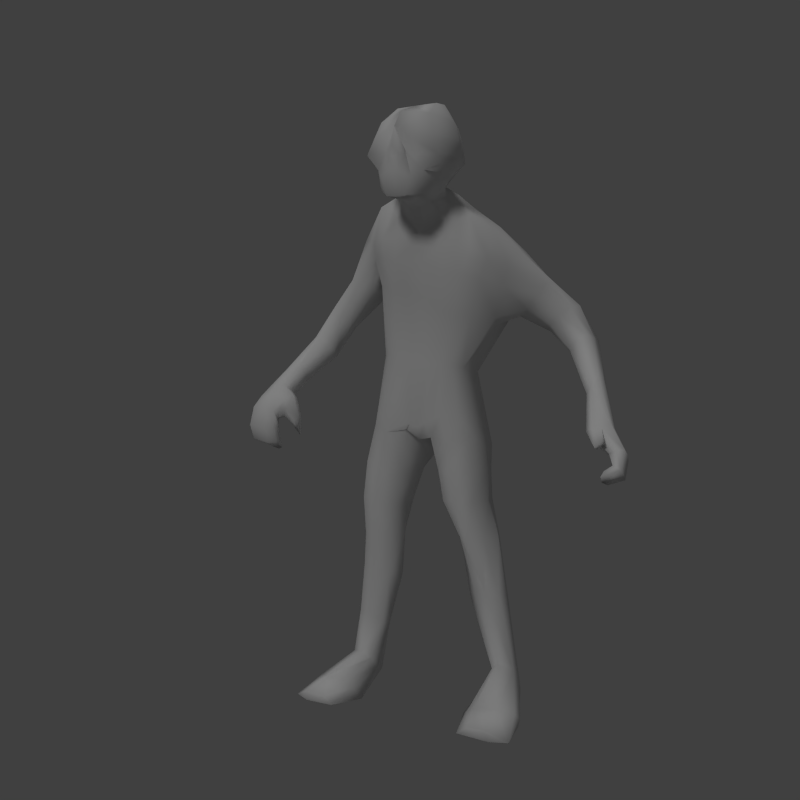 # Source: npc_humanoidmutant.blend  (saved by Blender 2.76.0; exported with 4.5.12 LTS)
import bpy
from mathutils import Matrix  # noqa: F401  (used for matrix-valued properties, if any)

bpy.ops.wm.read_factory_settings(use_empty=True)
scene = bpy.context.scene
scene.name = 'Scene'

# ---- collections
col_collection_1 = bpy.data.collections.new('Collection 1'); scene.collection.children.link(col_collection_1)

# ---- materials (node trees are filled in below, after node groups)
mat_material = bpy.data.materials.new('Material')
mat_material.alpha_threshold = 0.0
mat_material.use_transparent_shadow = False
mat_material.roughness = 0.5
mat_material.specular_intensity = 0.0
mat_material.line_color = (0.0, 0.0, 0.0, 1.0)
mat_material_001 = bpy.data.materials.new('Material.001')
mat_material_001.alpha_threshold = 0.0
mat_material_001.use_transparent_shadow = False
mat_material_001.roughness = 0.5

# ---- material node trees

# ---- world
world_world = bpy.data.worlds.new('World'); scene.world = world_world
world_world.color = (0.05088, 0.05088, 0.05088)
world_world.use_sun_shadow = False
world_world.sun_shadow_jitter_overblur = 0.0
world_world.cycles.sampling_method = 'MANUAL'
world_world.cycles.sample_map_resolution = 256

# ---- cameras
cam_camera = bpy.data.cameras.new('Camera')
cam_camera.clip_end = 100.0
cam_camera.lens = 35.0
cam_camera.sensor_width = 32.0
cam_camera.sensor_height = 18.0
cam_camera.display_size = 2.0
cam_camera.dof.focus_distance = 0.0
cam_camera.dof.aperture_fstop = 128.0
cam_camera.dof.aperture_blades = 6

# ---- lights
light_sun_001 = bpy.data.lights.new('Sun.001', 'SUN')
light_sun_001.transmission_factor = 0.0
light_sun_001.angle = 0.1993
light_sun_001.energy = 0.25
light_sun_001.shadow_buffer_clip_start = 0.5
light_sun_001.shadow_soft_size = 0.1
light_sun_001.shadow_cascade_max_distance = 1000.0
light_sun_001.cycles.use_multiple_importance_sampling = False
light_sun = bpy.data.lights.new('Sun', 'SUN')
light_sun.transmission_factor = 0.0
light_sun.angle = 0.1993
light_sun.energy = 0.5
light_sun.shadow_buffer_clip_start = 0.5
light_sun.shadow_soft_size = 0.1
light_sun.shadow_cascade_max_distance = 1000.0
light_sun.cycles.use_multiple_importance_sampling = False

# ---- meshes
me_cube = bpy.data.meshes.new('Cube')
me_cube.from_pydata([(0.01178, 0.009855, -0.004384), (0.01148, -0.008424, -0.002735), (-0.01117, -0.00882, 0.0002732), (-0.01177, 0.009954, -0.002668), (0.01649, 0.0105, 0.01134), (0.01533, -0.00989, 0.01097), (-0.01085, -0.01071, 0.01557), (-0.01146, 0.01195, 0.01626), (0.0213, 0.007839, 0.02122), (0.02103, -0.01208, 0.01835), (-0.01274, -0.01176, 0.0212), (-0.01275, 0.00748, 0.02444), (0.01414, 0.006482, -0.005948), (0.0137, -0.006481, -0.004458), (-0.01608, -0.005541, -0.003251), (-0.0158, 0.006555, -0.005158), (0.01888, 0.007888, 0.01127), (0.02003, -0.004383, 0.01083), (-0.01376, -0.006138, 0.01876), (-0.01453, 0.00814, 0.01915), (0.02459, 0.005475, 0.01998), (0.02395, -0.00621, 0.01808), (-0.0167, -0.006469, 0.02235), (-0.01688, 0.004918, 0.0241), (0.02671, 0.01085, 0.01273), (0.02646, 0.001971, 0.01201), (0.03149, 0.009336, 0.01552), (0.03178, 0.001387, 0.01539), (0.03743, 0.01371, 0.00621), (0.03677, 0.005253, 0.006768), (0.04179, 0.01418, 0.008041), (0.04124, 0.005569, 0.008682), (0.04594, -0.004087, 0.0009852), (0.04659, -0.01088, 0.0009814), (0.04906, -0.00374, 0.002336), (0.04854, -0.008053, 0.002978), (0.05451, -0.02625, -0.004965), (0.05456, -0.03071, -0.003783), (0.05776, -0.02429, -0.00363), (0.05744, -0.02756, -0.002208), (0.06035, -0.03063, -0.006425), (0.05886, -0.03365, -0.005297), (0.06209, -0.03029, -0.006053), (0.06206, -0.03304, -0.004854), (0.06107, -0.03309, -0.00761), (0.06022, -0.03564, -0.006414), (0.06239, -0.03378, -0.00797), (0.06222, -0.03645, -0.006827), (0.05885, -0.03416, -0.008097), (0.05866, -0.03663, -0.00698), (0.05899, -0.0351, -0.008534), (0.05825, -0.0377, -0.007572), (-0.01817, -0.004077, 0.01513), (-0.01836, 0.005409, 0.01536), (-0.02448, -0.004522, 0.01724), (-0.02402, 0.003915, 0.01798), (-0.02575, -0.003778, 0.01084), (-0.02709, 0.00359, 0.01133), (-0.03078, -0.004453, 0.01347), (-0.03285, 0.003006, 0.01189), (-0.03006, -0.004186, 0.006405), (-0.0349, 0.00185, 0.008217), (-0.03362, -0.007674, 0.009167), (-0.03876, -0.001973, 0.008954), (-0.03474, -0.01213, 0.002838), (-0.03966, -0.01073, 0.002613), (-0.03585, -0.01486, 0.004774), (-0.04147, -0.01372, 0.004296), (0.001552, 0.009812, -0.004944), (-0.002107, 0.009945, -0.004118), (0.002425, -0.01046, -0.002897), (-0.002471, -0.01045, -0.003047), (0.00791, 0.01342, 0.01263), (-0.002629, 0.01337, 0.01554), (0.007585, -0.01206, 0.01192), (-0.003066, -0.01269, 0.01502), (0.01228, 0.007263, 0.02322), (-0.004371, 0.005396, 0.02656), (0.01076, -0.01497, 0.02033), (-0.003645, -0.01579, 0.02175), (0.001178, 0.006618, -0.006913), (-0.002561, 0.00667, -0.006948), (0.002789, -0.008175, -0.004941), (-0.004842, -0.008088, -0.003903), (-0.005532, -0.003241, 0.02854), (0.01337, -0.003334, 0.02565), (-0.002371, -0.01497, 0.0247), (0.01006, -0.01444, 0.02344), (-0.001935, -0.00663, 0.02856), (0.01052, -0.006677, 0.02722), (-0.0002463, -0.01928, 0.02634), (0.008272, -0.01886, 0.02555), (0.0006152, -0.01308, 0.03748), (0.01074, -0.01275, 0.0372), (1.301e-05, -0.02102, 0.03747), (0.01146, -0.02141, 0.0372), (-0.00391, -0.009462, 0.03436), (0.000412, -0.008929, 0.02906), (-0.002454, -0.02517, 0.02672), (-0.003803, -0.02609, 0.03335), (0.01301, -0.02646, 0.03267), (0.009657, -0.02516, 0.02561), (0.007794, -0.009151, 0.0282), (0.01332, -0.01003, 0.03313), (-0.002365, -0.02516, 0.03529), (0.01248, -0.01113, 0.03519), (-0.002468, -0.01076, 0.0363), (0.01229, -0.02621, 0.03526), (0.01444, 0.005347, -0.009396), (0.01422, -0.006235, -0.009153), (-0.01892, -0.005468, -0.008551), (-0.01819, 0.005462, -0.008745), (0.002275, 0.005329, -0.009373), (-0.006618, 0.005587, -0.009582), (0.003422, -0.005006, -0.009445), (-0.008086, -0.005462, -0.009566), (0.01528, 0.004246, -0.01334), (0.01408, -0.005897, -0.01334), (0.004477, 0.004274, -0.01349), (0.004608, -0.004479, -0.01345), (0.01831, 0.00197, -0.01784), (0.01694, -0.004678, -0.01821), (0.009605, 0.001446, -0.01855), (0.009946, -0.004869, -0.01826), (0.02062, 0.002472, -0.02613), (0.02032, -0.002795, -0.02536), (0.01364, 0.00229, -0.02663), (0.01365, -0.003226, -0.02583), (0.0191, 0.006534, -0.03934), (0.01805, -0.002173, -0.03557), (0.03116, -0.02206, -0.04075), (0.01823, -0.0239, -0.04052), (0.02092, -0.02406, -0.03948), (0.008303, 0.007667, 0.004582), (0.008577, -0.007535, 0.005004), (-0.01031, -0.007743, 0.006324), (-0.01104, 0.007931, 0.006139), (0.01063, 0.004797, 0.00404), (0.0109, -0.00482, 0.004386), (-0.01321, -0.004792, 0.006294), (-0.01356, 0.004907, 0.005564), (0.002558, -0.008849, 0.004907), (-0.003424, -0.008983, 0.005557), (0.002165, 0.009276, 0.004759), (-0.003328, 0.009432, 0.005498), (-0.02038, -0.005096, -0.01369), (-0.02032, 0.004511, -0.0138), (-0.009517, 0.004751, -0.01388), (-0.01042, -0.005109, -0.01407), (-0.01996, -0.004536, -0.01885), (-0.0207, 0.001681, -0.01841), (-0.01167, 0.003206, -0.01888), (-0.01167, -0.004288, -0.01889), (-0.02102, -0.003618, -0.0234), (-0.02121, 0.003742, -0.02337), (-0.01297, 0.002747, -0.02443), (-0.01299, -0.003001, -0.02433), (-0.02319, -0.002287, -0.03035), (-0.02285, 0.002303, -0.03111), (-0.0168, 0.002314, -0.03198), (-0.01597, -0.00226, -0.03167), (-0.02606, -0.001157, -0.03655), (-0.02452, 0.006774, -0.03974), (-0.02067, 0.005466, -0.03958), (-0.02011, -0.001638, -0.03711), (-0.03106, -0.02206, -0.04022), (-0.01917, -0.0233, -0.04052), (-0.02139, -0.02307, -0.03955), (-0.001703, -0.008025, 0.03063), (-0.002095, -0.02704, 0.02905), (0.01067, -0.02659, 0.02839), (0.009846, -0.008553, 0.02944), (0.01508, 0.0001303, -0.00593), (-0.01869, 0.000235, -0.005077), (0.01761, 0.001858, 0.01023), (-0.01522, 0.0007135, 0.01672), (0.02547, -0.0008982, 0.01969), (-0.02278, 0.0003076, 0.02319), (0.02244, 0.00647, 0.01144), (0.03251, 0.005328, 0.01569), (0.03652, 0.008321, 0.006326), (0.04218, 0.009119, 0.008319), (0.04532, -0.00683, 0.0008914), (0.04939, -0.006268, 0.002849), (0.05781, -0.02583, -0.002835), (0.06229, -0.0316, -0.005415), (0.06244, -0.03523, -0.007443), (0.05816, -0.03656, -0.008199), (-0.0177, 0.0006836, 0.01499), (-0.02524, -0.0001236, 0.01843), (-0.02593, -0.0003425, 0.01063), (-0.03256, -0.0004585, 0.01305), (-0.03237, -0.00128, 0.007066), (-0.03697, -0.005196, 0.0092), (-0.0372, -0.01143, 0.002544), (-0.03889, -0.01472, 0.004865), (-0.002846, 0.0005883, -0.007031), (0.01462, -0.01019, 0.02465), (-0.006663, -0.01158, 0.02713), (0.01003, -0.01287, 0.02617), (-0.001494, -0.01333, 0.02734), (0.01163, -0.01742, 0.03751), (-6.018e-05, -0.01766, 0.03771), (-0.003072, -0.01592, 0.02867), (-0.006854, -0.02067, 0.03365), (0.01106, -0.01634, 0.02706), (0.01632, -0.01858, 0.03274), (-0.004911, -0.02053, 0.03541), (0.01525, -0.01855, 0.03471), (0.01592, 0.0001133, -0.009604), (-0.02166, 0.0009389, -0.008751), (0.001131, 0.0003767, -0.009386), (-0.006191, 0.0002831, -0.01028), (0.01598, -8.463e-05, -0.01343), (0.002593, 8.608e-05, -0.01342), (0.01948, -0.001459, -0.01792), (0.008679, -0.001539, -0.01871), (0.02119, -2.392e-05, -0.02572), (0.01091, -0.0004591, -0.02641), (0.02428, 0.001527, -0.03666), (0.01722, 0.0007166, -0.03682), (0.001041, -0.02886, 0.03078), (0.01179, 2.116e-05, 0.003601), (-0.01458, -5.071e-05, 0.005578), (-0.02292, 0.0008638, -0.0137), (-0.009328, 0.0002343, -0.01456), (-0.02198, -0.0002108, -0.01838), (-0.009594, -0.0002462, -0.01914), (-0.02149, 7.124e-05, -0.02322), (-0.01053, 4.655e-05, -0.02448), (-0.02399, 0.0003777, -0.03044), (-0.01508, 0.0003826, -0.03199), (-0.0269, 0.001166, -0.03769), (-0.005334, -0.01685, 0.02986), (0.01352, -0.01693, 0.02864), (-0.0002708, 0.009332, -0.004211), (4.651e-05, -0.0109, -0.003542), (0.002804, 0.01364, 0.0142), (0.003035, -0.01263, 0.01352), (0.004027, 0.006988, 0.02435), (0.003604, -0.01563, 0.02152), (-0.00045, 0.006261, -0.004597), (-0.0003902, -0.008498, -0.005185), (0.003427, -0.001054, 0.02794), (0.003832, -0.01876, 0.02413), (0.00418, -0.005012, 0.02839), (0.003928, -0.02179, 0.02523), (0.001495, -0.02885, 0.02545), (0.004034, -0.02955, 0.03387), (0.003839, -0.007256, 0.02919), (0.005368, -0.02818, 0.0358), (-0.0003239, -0.009005, 0.005349), (-0.0003262, 0.009344, 0.005091), (0.00237, -0.03001, 0.03029), (0.003934, -0.006157, 0.0305), (-0.000449, 0.0005801, -0.005026), (-0.04047, -0.01797, 0.0003292), (-0.03551, -0.01838, 0.0003969), (-0.0415, -0.02074, 0.001957), (-0.03661, -0.02113, 0.002129), (-0.04081, -0.02284, -0.001497), (-0.03581, -0.02385, -0.002358), (-0.04289, -0.0262, -0.0008032), (-0.03532, -0.02704, -0.001228), (-0.04143, -0.02404, -0.002999), (-0.0357, -0.02457, -0.003402), (-0.04322, -0.02746, -0.003316), (-0.03494, -0.02806, -0.003534), (-0.03517, -0.02348, -0.006352), (-0.04097, -0.02191, -0.006062), (-0.03834, -0.01784, 0.0002951), (-0.03897, -0.02106, 0.002255), (-0.03836, -0.02288, -0.001687), (-0.03879, -0.02669, -0.0008052), (-0.03836, -0.02419, -0.003259), (-0.03841, -0.02814, -0.003549), (-0.03835, -0.02376, -0.004919), (-0.03802, -0.02132, -0.006703), (-0.007898, 0.01184, -0.003697), (-0.006952, -0.009872, 0.0003501), (-0.00739, 0.01271, 0.01564), (-0.006891, -0.01167, 0.01484), (-0.009165, 0.00737, 0.02576), (-0.008966, -0.01375, 0.02185), (-0.009921, 0.008921, -0.006544), (-0.01095, -0.00872, -0.00436), (-0.01449, 0.001112, 0.028), (-0.01027, -0.01216, 0.02418), (-0.01257, 0.007915, -0.009236), (-0.01336, -0.008493, -0.009059), (-0.006965, -0.008666, 0.005845), (-0.007239, 0.009239, 0.005752), (-0.01491, 0.006374, -0.0139), (-0.01488, -0.008373, -0.01379), (-0.016, 0.004726, -0.01871), (-0.01587, -0.007107, -0.0186), (-0.01678, 0.006323, -0.02406), (-0.01709, -0.005225, -0.02357), (-0.01972, 0.003647, -0.03149), (-0.0197, -0.0035, -0.03033), (-0.02294, 0.007968, -0.04017), (-0.02258, -0.003184, -0.03599), (-0.02725, -0.02322, -0.04053), (-0.02716, -0.02377, -0.03921), (-0.01296, -0.007563, 0.02678), (0.01906, 0.0006001, 0.02323), (0.006714, 0.01103, -0.004913), (0.006494, -0.009538, -0.002068), (0.01181, 0.01252, 0.01149), (0.01141, -0.01143, 0.0112), (0.01759, 0.007621, 0.02221), (0.017, -0.01427, 0.01931), (0.007691, 0.008653, -0.00681), (0.007221, -0.008274, -0.00595), (0.008158, 0.007274, -0.009392), (0.008145, -0.009044, -0.009322), (0.009855, 0.005326, -0.01313), (0.00986, -0.008828, -0.01349), (0.01368, 0.003049, -0.01831), (0.01367, -0.009452, -0.018), (0.01709, 0.007807, -0.02652), (0.01694, -0.004538, -0.02512), (0.02083, 0.008647, -0.03979), (0.02007, -0.003097, -0.03464), (0.005472, -0.008506, 0.004967), (0.004849, 0.009025, 0.00453), (0.01994, -0.006028, 0.02244), (0.00236, -0.0305, 0.02835), (-0.04175, -0.02354, -0.004583), (-0.04309, -0.02597, -0.005207), (-0.03486, -0.02663, -0.005634), (-0.03566, -0.02406, -0.004882), (-0.03811, -0.02673, -0.005674), (-0.03321, -0.02235, -0.001956), (-0.03172, -0.02102, -0.001485), (-0.0326, -0.02522, -0.0009089), (-0.03103, -0.0231, -0.0004237), (-0.03116, -0.02011, -0.003649), (-0.0308, -0.021, -0.004782), (-0.03212, -0.02204, -0.002806), (-0.03086, -0.02427, -0.002558), (-0.0298, -0.02303, -0.002264), (-0.03127, -0.02107, -0.002529), (-0.04054, -0.02071, -0.0006142), (-0.04219, -0.02378, 0.0006422), (-0.03578, -0.02428, 0.0007692), (-0.0357, -0.02092, -0.0007329), (-0.03895, -0.02407, 0.0008602), (-0.03839, -0.02054, -0.0006195), (-0.03273, -0.02033, -0.0005146), (-0.03239, -0.02238, 0.0008617), (-0.03448, -0.02337, -0.002215), (-0.03394, -0.02606, -0.0008154), (-0.03332, -0.02443, 0.0002657), (-0.03374, -0.02168, -0.001152), (-0.01251, 0.009532, 0.02142), (-0.01149, -0.01186, 0.01939), (0.01881, -0.01181, 0.01545), (0.0206, 0.01081, 0.01688), (-0.01577, 0.008379, 0.02088), (-0.01458, -0.008055, 0.01946), (0.02298, -0.00592, 0.01483), (0.02467, 0.009857, 0.01613), (0.02918, 0.0002608, 0.01363), (0.02985, 0.01222, 0.01444), (0.03894, 0.004481, 0.007931), (0.03967, 0.01521, 0.007157), (0.04768, -0.01103, 0.00187), (0.04794, -0.003243, 0.001515), (0.05618, -0.02995, -0.002668), (0.05622, -0.02495, -0.004493), (0.06043, -0.03353, -0.004908), (0.01932, -0.01615, -0.03858), (-0.02135, 0.005598, 0.01719), (-0.0209, -0.005532, 0.01654), (-0.03032, 0.004271, 0.01178), (-0.02791, -0.005424, 0.01186), (-0.03825, 0.001131, 0.008729), (-0.03089, -0.006962, 0.007513), (-0.04285, -0.02224, 1.397e-05), (-0.03446, -0.01374, 0.003849), (-0.003371, -0.01624, 0.01844), (0.009712, -0.01494, 0.01677), (0.0107, 0.01273, 0.01845), (-0.003666, 0.01152, 0.02014), (0.01505, -0.01324, -0.03999), (0.003569, -0.01518, 0.01808), (0.003677, 0.0125, 0.01922), (-0.03499, -0.01929, 0.001414), (-0.0439, -0.02476, -0.004895), (-0.03499, -0.02598, -0.002356), (-0.04381, -0.02575, -0.003158), (-0.03437, -0.02616, -0.003534), (-0.04333, -0.02452, -0.00115), (-0.008392, 0.01119, 0.02071), (-0.008199, -0.01405, 0.01901), (0.01452, -0.01414, 0.01621), (0.01583, 0.01247, 0.01749), (-0.04247, -0.01936, 0.001143), (-0.03449, -0.02513, -0.005177), (-0.03094, -0.02153, -0.0007836), (-0.03361, -0.02478, -0.001951), (-0.03164, -0.02129, -0.00421), (-0.03202, -0.02375, -0.002904), (-0.03018, -0.0217, -0.002312), (-0.04205, -0.01222, 0.003455), (-0.0322, -0.02083, 0.0003968), (-0.005869, -0.02628, 0.03125), (0.0135, -0.009341, 0.03087), (-0.004206, -0.009139, 0.03215), (0.01445, -0.026, 0.03005), (-0.007533, -0.01776, 0.03177), (0.01561, -0.0177, 0.03054), (0.004076, -0.03111, 0.03132), (0.002928, -0.005327, 0.03235), (0.03133, 0.01361, 0.01012), (0.0373, 0.01369, 0.01217), (0.03677, 0.00575, 0.01245), (0.03114, 0.005783, 0.01008), (0.03817, 0.009574, 0.01264), (0.03, 0.009231, 0.009362), (0.03441, 0.0151, 0.01109), (0.03398, 0.004312, 0.01145), (0.05648, -0.03462, -0.004905), (0.05302, -0.03095, -0.00304), (0.05811, -0.03434, -0.004142), (0.05409, -0.03032, -0.002555), (0.05635, -0.03585, -0.004606), (-0.01606, -0.01308, -0.04094), (-0.01989, -0.0148, -0.0385), (-0.03016, -0.01161, -0.03885), (-0.03008, -0.01133, -0.04056), (0.01679, -0.01488, -0.03937), (0.03043, -0.0129, -0.03937), (-0.0181, -0.014, -0.03949), (-0.0264, -0.01494, -0.03839), (-0.02478, -0.01126, -0.04077), (0.02563, -0.01619, -0.0381), (0.02397, -0.01121, -0.04062), (-0.0002067, -0.02904, 0.02797), (0.008343, -0.02894, 0.02749), (0.006847, -0.029, 0.02528), (0.00549, -0.03049, 0.02819), (0.005771, -0.02993, 0.03023), (-0.006026, -0.006803, 0.02778), (0.02361, -0.00108, -0.03541), (0.02956, -0.01451, -0.03851), (0.05767, -0.03537, -0.004064), (0.02271, 0.006421, -0.03929), (0.02943, -0.01156, -0.04075), (0.02669, -0.02348, -0.04083), (0.0257, -0.02439, -0.03935), (-0.01902, 0.0005249, -0.03837), (0.006637, -0.02855, 0.03074), (0.006004, -0.01766, 0.03799), (0.0057, -0.02163, 0.03726), (0.0039, -0.008364, 0.0357), (0.004533, -0.01254, 0.03741), (0.003516, -0.006001, 0.03428), (0.006068, -0.01773, 0.03798), (0.005346, -0.02171, 0.03725), (0.005049, -0.02825, 0.03581), (0.003825, -0.008435, 0.03571), (0.004318, -0.01261, 0.03742), (0.006631, -0.02862, 0.03076), (0.004028, -0.02962, 0.03384), (0.003546, -0.006071, 0.03432), (0.002852, -0.005397, 0.03237)], [], [(1, 313, 13), (1, 13, 138, 134), (13, 172, 222, 138), (138, 222, 174, 17), (222, 137, 16, 174), (174, 16, 24, 178), (24, 16, 362, 364), (16, 4, 358, 362), (362, 358, 8, 20), (8, 358, 397, 310), (397, 358, 4, 308), (308, 4, 133, 325), (133, 4, 16, 137), (137, 12, 0, 133), (133, 0, 306, 325), (306, 0, 12, 312), (312, 12, 108, 314), (108, 12, 172, 209), (172, 12, 137, 222), (13, 315, 109), (109, 209, 172, 13), (109, 317, 117), (213, 117, 121), (117, 213, 209, 109), (213, 116, 108, 209), (116, 316, 314, 108), (112, 118, 211), (118, 112, 314, 316), (112, 80, 312, 314), (80, 68, 306, 312), (68, 143, 325, 306), (143, 72, 308, 325), (308, 72, 383, 397), (383, 387, 76), (387, 237, 73), (387, 383, 72, 237), (237, 72, 143, 252), (252, 143, 68, 235), (80, 255, 241), (241, 235, 68, 80), (235, 241, 81, 69), (81, 241, 255, 196), (242, 255, 82), (255, 242, 83, 196), (83, 242, 236, 71), (242, 82, 70, 236), (236, 70, 141, 251), (70, 307, 324, 141), (141, 324, 309, 74), (309, 324, 134, 5), (1, 307, 313), (307, 1, 134, 324), (313, 82, 114), (82, 313, 307, 70), (82, 255, 114), (255, 211, 114), (211, 214, 114), (114, 214, 119), (119, 123, 317), (123, 119, 214, 216), (214, 211, 118), (118, 122, 216, 214), (122, 126, 218, 216), (216, 218, 127, 123), (218, 220, 129, 127), (127, 129, 323, 321), (323, 129, 372, 437), (372, 432, 132), (129, 220, 432, 372), (131, 132, 432, 385), (126, 128, 220, 218), (128, 126, 320, 322), (126, 122, 318, 320), (320, 318, 120, 124), (318, 316, 116, 120), (213, 121, 215), (215, 120, 116, 213), (215, 217, 124, 120), (448, 322, 320, 124), (322, 448, 449, 438), (121, 321, 125), (125, 217, 215, 121), (321, 323, 445, 125), (445, 323, 437, 446), (130, 450, 438, 449), (450, 131, 385, 438), (128, 385, 432, 220), (128, 322, 438, 385), (321, 121, 319), (319, 121, 117), (319, 117, 317), (317, 123, 319), (123, 127, 321, 319), (318, 122, 118, 316), (315, 313, 114), (315, 317, 109), (315, 114, 119, 317), (313, 315, 13), (211, 255, 80, 112), (17, 357, 5), (5, 134, 138, 17), (357, 311, 396), (396, 309, 5, 357), (396, 382, 74, 309), (386, 382, 78), (386, 75, 238), (386, 238, 74, 382), (238, 251, 141, 74), (251, 238, 75, 142), (142, 75, 281, 290), (381, 75, 386), (381, 395, 281, 75), (356, 395, 283), (356, 6, 281, 395), (6, 135, 290, 281), (2, 285, 279), (2, 279, 290, 135), (279, 71, 142, 290), (71, 236, 251, 142), (285, 115, 83), (285, 83, 71, 279), (115, 212, 196, 83), (196, 212, 113, 81), (113, 212, 225, 147), (148, 115, 289), (148, 225, 212, 115), (225, 148, 152, 227), (293, 148, 289), (293, 295, 152, 148), (297, 295, 149), (297, 156, 152, 295), (156, 229, 227, 152), (227, 229, 155, 151), (155, 229, 231, 159), (231, 229, 156, 160), (299, 297, 153), (299, 160, 156, 297), (153, 297, 149), (153, 149, 226, 228), (226, 149, 145, 224), (149, 295, 293, 145), (110, 289, 14), (110, 145, 293, 289), (145, 110, 210, 224), (210, 110, 14, 173), (173, 14, 139, 223), (2, 14, 285), (14, 2, 135, 139), (139, 135, 6, 18), (360, 356, 10), (360, 18, 6, 356), (360, 374, 52, 18), (52, 188, 175, 18), (175, 223, 139, 18), (223, 175, 19, 140), (19, 175, 188, 53), (53, 188, 190, 57), (56, 60, 190), (190, 188, 52, 56), (56, 52, 374, 376), (376, 374, 54, 58), (360, 10, 22), (22, 54, 374, 360), (22, 304, 177), (177, 189, 54, 22), (189, 191, 58, 54), (193, 191, 63), (193, 62, 58, 191), (62, 378, 376, 58), (376, 378, 60, 56), (64, 380, 388), (380, 64, 60, 378), (60, 192, 190), (192, 60, 64, 194), (64, 388, 257), (64, 257, 270, 194), (270, 257, 346, 348), (346, 257, 349, 354), (349, 257, 388, 406), (388, 259, 350, 406), (350, 336, 400, 406), (406, 400, 334, 349), (404, 337, 342), (404, 342, 334, 400), (334, 342, 339, 333), (339, 402, 403), (402, 337, 338), (402, 339, 342, 337), (338, 341, 340), (341, 338, 337, 404), (341, 404, 400, 336), (341, 336, 335, 340), (353, 352, 335), (335, 336, 350, 353), (350, 259, 345, 353), (263, 390, 352), (263, 352, 353, 345), (263, 345, 347, 273), (345, 259, 271, 347), (347, 271, 258, 344), (258, 271, 195, 67), (195, 271, 259, 66), (66, 259, 388, 380), (66, 380, 378, 62), (66, 62, 193, 195), (193, 63, 67, 195), (398, 405, 65, 256), (59, 375, 377), (59, 55, 373, 375), (375, 373, 53, 57), (373, 359, 19, 53), (19, 359, 355, 7), (355, 359, 23, 11), (23, 359, 373, 55), (55, 189, 177, 23), (177, 304, 286), (23, 286, 282, 11), (286, 84, 77, 282), (77, 384, 394, 282), (394, 355, 11, 282), (355, 394, 280, 7), (384, 387, 73), (384, 73, 280, 394), (280, 73, 144, 291), (73, 237, 252, 144), (144, 252, 235, 69), (144, 69, 278, 291), (278, 69, 81, 284), (284, 81, 113, 288), (288, 113, 147, 292), (292, 147, 151, 294), (151, 147, 225, 227), (294, 151, 155, 296), (296, 155, 159, 298), (298, 159, 163, 300), (163, 159, 231, 452), (167, 434, 429), (429, 434, 452, 164), (164, 301, 435, 429), (301, 161, 430, 435), (232, 430, 161), (157, 299, 153), (157, 161, 301, 299), (232, 230, 158), (232, 161, 157, 230), (230, 157, 153, 228), (228, 154, 158, 230), (158, 154, 296, 298), (154, 150, 294, 296), (150, 146, 292, 294), (146, 111, 288, 292), (111, 15, 284, 288), (15, 3, 278, 284), (3, 136, 291, 278), (136, 7, 280, 291), (136, 140, 19, 7), (136, 3, 15, 140), (15, 173, 223, 140), (15, 111, 210, 173), (111, 146, 224, 210), (146, 150, 226, 224), (150, 154, 228, 226), (162, 232, 158), (162, 158, 298, 300), (162, 300, 436, 431), (300, 163, 428, 436), (436, 428, 166, 302), (166, 428, 434, 167), (428, 163, 452, 434), (302, 303, 165), (302, 166, 167, 303), (164, 452, 231, 160), (303, 435, 430, 165), (165, 430, 431), (165, 431, 436, 302), (232, 162, 431, 430), (239, 76, 387), (239, 387, 384, 77), (77, 84, 243), (84, 444, 88), (88, 245, 243, 84), (89, 197, 85), (89, 85, 243, 245), (243, 85, 76), (85, 326, 305), (85, 305, 310, 76), (305, 20, 8, 310), (176, 326, 21), (176, 20, 305, 326), (176, 179, 26, 20), (26, 364, 362, 20), (364, 26, 416, 421), (416, 26, 179, 419), (179, 27, 417, 419), (417, 31, 181, 419), (181, 30, 416, 419), (30, 366, 421, 416), (421, 366, 28, 415), (366, 368, 32, 28), (32, 36, 182), (182, 180, 28, 32), (180, 420, 415, 28), (420, 178, 24, 415), (415, 24, 364, 421), (420, 418, 25, 178), (25, 361, 17), (25, 17, 174, 178), (17, 361, 357), (357, 361, 9), (9, 361, 21), (361, 25, 363), (361, 363, 27, 21), (27, 363, 422, 417), (422, 363, 25, 418), (422, 418, 29, 365), (29, 418, 420, 180), (37, 424, 33), (369, 367, 426), (301, 164, 160, 299), (367, 33, 424, 426), (41, 371, 369, 37), (423, 427, 424, 37), (423, 37, 369, 425), (38, 40, 370), (38, 370, 368, 34), (36, 370, 40), (370, 36, 32, 368), (40, 41, 37, 36), (371, 41, 45), (42, 40, 38), (42, 46, 44, 40), (44, 45, 41, 40), (45, 44, 48, 49), (50, 187, 48), (50, 48, 44, 46), (50, 46, 186, 187), (186, 46, 42, 185), (185, 42, 38, 184), (184, 38, 34, 183), (183, 34, 30, 181), (34, 368, 366, 30), (181, 31, 35, 183), (35, 39, 184, 183), (39, 43, 185, 184), (43, 47, 186, 185), (47, 51, 187, 186), (51, 49, 48, 187), (51, 47, 45, 49), (47, 43, 371, 45), (43, 39, 369, 371), (31, 365, 367, 35), (31, 417, 422, 365), (27, 179, 176, 21), (21, 326, 9), (197, 326, 85), (197, 78, 311), (9, 311, 357), (9, 326, 197, 311), (78, 382, 396, 311), (78, 197, 87), (87, 197, 199), (199, 102, 205), (199, 197, 89, 102), (102, 89, 245, 249), (245, 88, 97, 249), (249, 97, 168, 254), (233, 409, 168), (203, 97, 200), (203, 98, 233), (203, 233, 168, 97), (233, 98, 169), (169, 98, 439), (98, 247, 439), (439, 247, 327), (441, 440, 442), (441, 247, 246), (441, 442, 327, 247), (327, 253, 221), (253, 443, 413), (221, 439, 327), (221, 169, 439), (221, 407, 169), (233, 411, 409), (411, 233, 169, 407), (411, 407, 99, 204), (465, 100, 107, 461), (460, 95, 459), (460, 461, 107, 95), (201, 459, 95), (95, 107, 208, 201), (93, 459, 201), (201, 208, 105, 93), (93, 463, 459), (93, 105, 462, 463), (92, 106, 207, 202), (202, 207, 104, 94), (207, 204, 99, 104), (204, 207, 106, 96), (96, 409, 411, 204), (408, 234, 171), (408, 171, 254, 467), (171, 102, 249, 254), (234, 101, 205), (234, 205, 102, 171), (205, 101, 91), (441, 101, 440), (246, 244, 91), (246, 91, 101, 441), (91, 244, 240), (244, 90, 240), (240, 90, 86), (86, 90, 200), (90, 203, 200), (203, 90, 98), (246, 90, 244), (90, 246, 247, 98), (200, 198, 86), (86, 198, 283), (283, 198, 287), (287, 198, 304), (198, 444, 304), (444, 84, 286, 304), (444, 198, 88), (198, 200, 97, 88), (287, 304, 10), (10, 304, 22), (287, 10, 283), (10, 356, 283), (283, 79, 86), (79, 240, 86), (240, 386, 78), (240, 79, 381, 386), (79, 283, 395, 381), (78, 87, 240), (87, 91, 240), (91, 87, 199), (91, 199, 205), (101, 170, 440), (170, 464, 440), (464, 170, 410), (234, 408, 412), (170, 101, 234), (170, 234, 412, 410), (410, 412, 206, 100), (206, 412, 408, 103), (103, 408, 467, 466), (103, 466, 462, 105), (105, 208, 206, 103), (206, 208, 107, 100), (410, 100, 465, 464), (310, 397, 383, 76), (55, 59, 191, 189), (375, 57, 61, 377), (61, 57, 190, 192), (61, 192, 194, 65), (194, 270, 256, 65), (393, 379, 343, 260), (269, 329, 389), (343, 256, 270, 348), (348, 272, 260, 343), (391, 393, 260, 264), (389, 391, 264, 328), (264, 260, 272, 274), (274, 272, 261, 265), (272, 348, 346, 261), (261, 351, 390), (351, 354, 333), (351, 261, 346, 354), (354, 349, 334, 333), (333, 401, 390, 351), (401, 335, 352, 390), (335, 401, 403, 340), (401, 333, 339, 403), (340, 403, 402, 338), (390, 392, 265, 261), (399, 268, 331), (399, 331, 265, 392), (276, 331, 268), (331, 276, 274, 265), (276, 269, 328), (276, 328, 264, 274), (344, 258, 398, 379), (379, 398, 256, 343), (329, 266, 391, 389), (262, 344, 379, 393), (258, 67, 405, 398), (63, 377, 405, 67), (266, 262, 393, 391), (328, 269, 389), (262, 273, 347, 344), (273, 262, 266, 275), (275, 266, 329, 332), (277, 269, 276), (277, 332, 329, 269), (330, 268, 399), (277, 276, 268), (268, 330, 332, 277), (330, 267, 275, 332), (267, 263, 273, 275), (263, 267, 392, 390), (392, 267, 330, 399), (14, 289, 285), (285, 289, 115), (29, 180, 182, 33), (29, 33, 367, 365), (182, 36, 37, 33), (367, 369, 39, 35), (442, 443, 253, 327), (423, 425, 447, 427), (369, 426, 447, 425), (426, 424, 427, 447), (167, 429, 435, 303), (217, 219, 448, 124), (449, 448, 219, 433), (446, 130, 433), (446, 433, 219, 445), (445, 219, 217, 125), (437, 451, 130, 446), (450, 130, 451), (131, 450, 451, 132), (451, 437, 372, 132), (449, 433, 130), (377, 61, 65, 405), (59, 377, 63, 191), (23, 177, 286), (239, 77, 243), (239, 243, 76), (248, 413, 443, 453), (413, 248, 221, 253), (99, 407, 221, 248), (99, 248, 250, 104), (92, 454, 457), (457, 456, 106, 92), (92, 202, 454), (94, 454, 202), (94, 455, 454), (94, 104, 250, 455), (106, 456, 458, 96), (458, 414, 409, 96), (414, 254, 168, 409), (440, 453, 442), (453, 443, 442), (454, 455, 250, 248, 453, 440, 254, 414, 458, 456, 457), (459, 463, 462, 466, 467, 254, 440, 464, 465, 461, 460)])
me_cube.polygons.foreach_set('use_smooth', [True] * 544)
_uv = me_cube.uv_layers.new(name='UVMap')
_uv.uv.foreach_set('vector', [0.5305, 0.5007, 0.5105, 0.4636, 0.5518, 0.4931, 0.5305, 0.5007, 0.5518, 0.4931, 0.5528, 0.5459, 0.5238, 0.5429, 0.5518, 0.4931, 0.5904, 0.499, 0.5867, 0.5482, 0.5528, 0.5459, 0.7095, 0.2335, 0.737, 0.2278, 0.7548, 0.2861, 0.7317, 0.2995, 0.7784, 0.672, 0.7466, 0.6603, 0.765, 0.5722, 0.792, 0.6064, 0.792, 0.6064, 0.765, 0.5722, 0.7826, 0.518, 0.7982, 0.5539, 0.7826, 0.518, 0.765, 0.5722, 0.7566, 0.5005, 0.7887, 0.4831, 0.765, 0.5722, 0.7372, 0.5811, 0.7361, 0.5199, 0.7566, 0.5005, 0.7566, 0.5005, 0.7361, 0.5199, 0.7335, 0.4794, 0.7507, 0.4559, 0.7335, 0.4794, 0.7361, 0.5199, 0.7106, 0.5349, 0.7136, 0.4861, 0.7106, 0.5349, 0.7361, 0.5199, 0.7372, 0.5811, 0.7078, 0.5912, 0.7078, 0.5912, 0.7372, 0.5811, 0.7219, 0.6568, 0.6975, 0.6662, 0.7219, 0.6568, 0.7372, 0.5811, 0.765, 0.5722, 0.7466, 0.6603, 0.0564, 0.5106, 0.05991, 0.4592, 0.08225, 0.4703, 0.08439, 0.5113, 0.08439, 0.5113, 0.08225, 0.4703, 0.1115, 0.4639, 0.1129, 0.5074, 0.1115, 0.4639, 0.08225, 0.4703, 0.05991, 0.4592, 0.1014, 0.4433, 0.1014, 0.4433, 0.05991, 0.4592, 0.05675, 0.4331, 0.09359, 0.4244, 0.05675, 0.4331, 0.05991, 0.4592, 0.02404, 0.4657, 0.02439, 0.4427, 0.02404, 0.4657, 0.05991, 0.4592, 0.0564, 0.5106, 0.02339, 0.5097, 0.5518, 0.4931, 0.5238, 0.4435, 0.5578, 0.4595, 0.5578, 0.4595, 0.5924, 0.4726, 0.5904, 0.499, 0.5518, 0.4931, 0.5578, 0.4595, 0.5365, 0.4166, 0.5639, 0.4251, 0.5947, 0.4419, 0.5639, 0.4251, 0.5752, 0.3802, 0.5639, 0.4251, 0.5947, 0.4419, 0.5924, 0.4726, 0.5578, 0.4595, 0.02487, 0.4103, 0.05172, 0.3998, 0.05675, 0.4331, 0.02439, 0.4427, 0.05172, 0.3998, 0.08157, 0.3961, 0.09359, 0.4244, 0.05675, 0.4331, 0.1286, 0.4123, 0.1099, 0.3896, 0.145, 0.3836, 0.1099, 0.3896, 0.1286, 0.4123, 0.09359, 0.4244, 0.08157, 0.3961, 0.1286, 0.4123, 0.1418, 0.4292, 0.1014, 0.4433, 0.09359, 0.4244, 0.1418, 0.4292, 0.1407, 0.4563, 0.1115, 0.4639, 0.1014, 0.4433, 0.1407, 0.4563, 0.1326, 0.5054, 0.1129, 0.5074, 0.1115, 0.4639, 0.6795, 0.6709, 0.6821, 0.5927, 0.7078, 0.5912, 0.6975, 0.6662, 0.7078, 0.5912, 0.6821, 0.5927, 0.6841, 0.542, 0.7106, 0.5349, 0.6841, 0.542, 0.649, 0.5471, 0.6858, 0.488, 0.649, 0.5471, 0.6535, 0.5912, 0.6236, 0.583, 0.649, 0.5471, 0.6841, 0.542, 0.6821, 0.5927, 0.6535, 0.5912, 0.6535, 0.5912, 0.6821, 0.5927, 0.6795, 0.6709, 0.6626, 0.6705, 0.1484, 0.5057, 0.1326, 0.5054, 0.1407, 0.4563, 0.1577, 0.4586, 0.1418, 0.4292, 0.1587, 0.392, 0.1577, 0.4299, 0.1577, 0.4299, 0.1577, 0.4586, 0.1407, 0.4563, 0.1418, 0.4292, 0.1577, 0.4586, 0.1577, 0.4299, 0.1775, 0.4309, 0.1742, 0.4618, 0.1775, 0.4309, 0.1577, 0.4299, 0.1587, 0.392, 0.1657, 0.394, 0.4549, 0.4449, 0.4637, 0.3937, 0.4796, 0.4478, 0.4637, 0.3937, 0.4549, 0.4449, 0.4299, 0.4419, 0.4558, 0.3931, 0.4299, 0.4419, 0.4549, 0.4449, 0.4547, 0.4728, 0.435, 0.4724, 0.4549, 0.4449, 0.4796, 0.4478, 0.4728, 0.4769, 0.4547, 0.4728, 0.4547, 0.4728, 0.4728, 0.4769, 0.4764, 0.5257, 0.4566, 0.5232, 0.4728, 0.4769, 0.4993, 0.4867, 0.498, 0.5339, 0.4764, 0.5257, 0.6509, 0.2204, 0.6687, 0.2259, 0.6767, 0.2795, 0.6545, 0.2745, 0.6767, 0.2795, 0.6687, 0.2259, 0.688, 0.2331, 0.6998, 0.2871, 0.5305, 0.5007, 0.4993, 0.4867, 0.5105, 0.4636, 0.4993, 0.4867, 0.5305, 0.5007, 0.5238, 0.5429, 0.498, 0.5339, 0.5105, 0.4636, 0.4796, 0.4478, 0.4937, 0.4224, 0.4796, 0.4478, 0.5105, 0.4636, 0.4993, 0.4867, 0.4728, 0.4769, 0.4796, 0.4478, 0.4637, 0.3937, 0.4937, 0.4224, 0.4637, 0.3937, 0.4745, 0.3861, 0.4937, 0.4224, 0.4745, 0.3861, 0.482, 0.3752, 0.4937, 0.4224, 0.4937, 0.4224, 0.482, 0.3752, 0.5054, 0.4002, 0.5054, 0.4002, 0.524, 0.3695, 0.5365, 0.4166, 0.524, 0.3695, 0.5054, 0.4002, 0.482, 0.3752, 0.5014, 0.3603, 0.1287, 0.3696, 0.145, 0.3836, 0.1099, 0.3896, 0.1099, 0.3896, 0.09913, 0.3471, 0.1245, 0.3413, 0.1287, 0.3696, 0.09913, 0.3471, 0.1038, 0.29, 0.125, 0.2887, 0.1245, 0.3413, 0.5014, 0.3603, 0.5069, 0.3151, 0.524, 0.3182, 0.524, 0.3695, 0.2602, 0.2535, 0.2603, 0.1485, 0.2856, 0.1527, 0.2866, 0.2575, 0.2866, 0.2575, 0.2856, 0.1527, 0.3072, 0.1529, 0.3077, 0.2604, 0.3072, 0.1529, 0.2856, 0.1527, 0.287, 0.06476, 0.3136, 0.06636, 0.287, 0.06476, 0.2672, 0.062, 0.2959, 0.02508, 0.2856, 0.1527, 0.2603, 0.1485, 0.2672, 0.062, 0.287, 0.06476, 0.2926, 0.0132, 0.2959, 0.02508, 0.2672, 0.062, 0.2529, 0.05637, 0.4386, 0.2535, 0.4429, 0.1305, 0.4597, 0.1452, 0.4589, 0.2535, 0.4429, 0.1305, 0.4386, 0.2535, 0.4122, 0.2467, 0.4139, 0.1313, 0.1038, 0.29, 0.09913, 0.3471, 0.07244, 0.3493, 0.07324, 0.2906, 0.07324, 0.2906, 0.07244, 0.3493, 0.04594, 0.3496, 0.04942, 0.2874, 0.07244, 0.3493, 0.08157, 0.3961, 0.05172, 0.3998, 0.04594, 0.3496, 0.5947, 0.4419, 0.5752, 0.3802, 0.5989, 0.3859, 0.02579, 0.3494, 0.04594, 0.3496, 0.05172, 0.3998, 0.02487, 0.4103, 0.02579, 0.3494, 0.02675, 0.2848, 0.04942, 0.2874, 0.04594, 0.3496, 0.3917, 0.1349, 0.4139, 0.1313, 0.4122, 0.2467, 0.3852, 0.2535, 0.6202, 0.0744, 0.6066, 0.09086, 0.4849, 0.1011, 0.4913, 0.06892, 0.5752, 0.3802, 0.5435, 0.3161, 0.571, 0.3174, 0.571, 0.3174, 0.6034, 0.3254, 0.5989, 0.3859, 0.5752, 0.3802, 0.3077, 0.2604, 0.3072, 0.1529, 0.3364, 0.1459, 0.3331, 0.2535, 0.3364, 0.1459, 0.3072, 0.1529, 0.3136, 0.06636, 0.3395, 0.05875, 0.4192, 0.1011, 0.4155, 0.07308, 0.4913, 0.06892, 0.4849, 0.1011, 0.4155, 0.07308, 0.4189, 0.04133, 0.4852, 0.03052, 0.4913, 0.06892, 0.2338, 0.1497, 0.2529, 0.05637, 0.2672, 0.062, 0.2603, 0.1485, 0.6053, 0.05149, 0.6202, 0.0744, 0.4913, 0.06892, 0.4852, 0.03052, 0.5435, 0.3161, 0.5752, 0.3802, 0.5504, 0.3777, 0.5504, 0.3777, 0.5752, 0.3802, 0.5639, 0.4251, 0.5504, 0.3777, 0.5639, 0.4251, 0.5365, 0.4166, 0.5365, 0.4166, 0.524, 0.3695, 0.5504, 0.3777, 0.524, 0.3695, 0.524, 0.3182, 0.5435, 0.3161, 0.5504, 0.3777, 0.07244, 0.3493, 0.09913, 0.3471, 0.1099, 0.3896, 0.08157, 0.3961, 0.5238, 0.4435, 0.5105, 0.4636, 0.4937, 0.4224, 0.5238, 0.4435, 0.5365, 0.4166, 0.5578, 0.4595, 0.5238, 0.4435, 0.4937, 0.4224, 0.5054, 0.4002, 0.5365, 0.4166, 0.5105, 0.4636, 0.5238, 0.4435, 0.5518, 0.4931, 0.145, 0.3836, 0.1587, 0.392, 0.1418, 0.4292, 0.1286, 0.4123, 0.7317, 0.2995, 0.7137, 0.3315, 0.6998, 0.2871, 0.6998, 0.2871, 0.688, 0.2331, 0.7095, 0.2335, 0.7317, 0.2995, 0.7137, 0.3315, 0.6996, 0.3488, 0.6894, 0.3217, 0.6894, 0.3217, 0.6767, 0.2795, 0.6998, 0.2871, 0.7137, 0.3315, 0.6894, 0.3217, 0.6638, 0.3128, 0.6545, 0.2745, 0.6767, 0.2795, 0.6346, 0.3117, 0.6638, 0.3128, 0.6695, 0.3382, 0.6346, 0.3117, 0.6044, 0.2742, 0.6307, 0.2753, 0.6346, 0.3117, 0.6307, 0.2753, 0.6545, 0.2745, 0.6638, 0.3128, 0.6307, 0.2753, 0.6328, 0.2197, 0.6509, 0.2204, 0.6545, 0.2745, 0.6328, 0.2197, 0.6307, 0.2753, 0.6044, 0.2742, 0.6128, 0.2191, 0.6128, 0.2191, 0.6044, 0.2742, 0.5787, 0.2742, 0.5895, 0.2206, 0.8402, 0.6755, 0.805, 0.6412, 0.8218, 0.6168, 0.8402, 0.6755, 0.8233, 0.7093, 0.7924, 0.6663, 0.805, 0.6412, 0.8013, 0.7323, 0.8233, 0.7093, 0.841, 0.745, 0.8013, 0.7323, 0.7813, 0.6864, 0.7924, 0.6663, 0.8233, 0.7093, 0.557, 0.2773, 0.566, 0.2245, 0.5895, 0.2206, 0.5787, 0.2742, 0.3751, 0.4924, 0.385, 0.4585, 0.4052, 0.4869, 0.3751, 0.4924, 0.4052, 0.4869, 0.4106, 0.5265, 0.3814, 0.5338, 0.4052, 0.4869, 0.435, 0.4724, 0.4363, 0.5223, 0.4106, 0.5265, 0.435, 0.4724, 0.4547, 0.4728, 0.4566, 0.5232, 0.4363, 0.5223, 0.385, 0.4585, 0.4102, 0.4134, 0.4299, 0.4419, 0.385, 0.4585, 0.4299, 0.4419, 0.435, 0.4724, 0.4052, 0.4869, 0.4102, 0.4134, 0.4304, 0.3808, 0.4558, 0.3931, 0.4299, 0.4419, 0.1657, 0.394, 0.1923, 0.3919, 0.2035, 0.4195, 0.1775, 0.4309, 0.2035, 0.4195, 0.1923, 0.3919, 0.2074, 0.3683, 0.2254, 0.3916, 0.396, 0.3842, 0.4102, 0.4134, 0.3733, 0.4274, 0.396, 0.3842, 0.4204, 0.3566, 0.4304, 0.3808, 0.4102, 0.4134, 0.4204, 0.3566, 0.396, 0.3842, 0.3859, 0.354, 0.4075, 0.3445, 0.365, 0.395, 0.396, 0.3842, 0.3733, 0.4274, 0.365, 0.395, 0.3593, 0.3623, 0.3859, 0.354, 0.396, 0.3842, 0.3617, 0.322, 0.3593, 0.3623, 0.3315, 0.3543, 0.3617, 0.322, 0.3897, 0.3182, 0.3859, 0.354, 0.3593, 0.3623, 0.3897, 0.3182, 0.4083, 0.3132, 0.4075, 0.3445, 0.3859, 0.354, 0.2117, 0.3288, 0.2203, 0.2923, 0.2402, 0.2989, 0.2347, 0.3435, 0.03273, 0.2629, 0.01027, 0.2625, 0.02212, 0.2165, 0.04122, 0.2101, 0.1834, 0.1919, 0.1834, 0.2599, 0.1699, 0.2618, 0.1705, 0.2001, 0.3488, 0.2679, 0.3617, 0.322, 0.3299, 0.3153, 0.1527, 0.2121, 0.1705, 0.2001, 0.1699, 0.2618, 0.1578, 0.2576, 0.3299, 0.3153, 0.3617, 0.322, 0.3315, 0.3543, 0.3299, 0.3153, 0.3315, 0.3543, 0.3052, 0.3497, 0.305, 0.3134, 0.3052, 0.3497, 0.3315, 0.3543, 0.3324, 0.3952, 0.3034, 0.393, 0.3315, 0.3543, 0.3593, 0.3623, 0.365, 0.395, 0.3324, 0.3952, 0.3366, 0.434, 0.3733, 0.4274, 0.343, 0.4726, 0.3366, 0.434, 0.3324, 0.3952, 0.365, 0.395, 0.3733, 0.4274, 0.3324, 0.3952, 0.3366, 0.434, 0.3027, 0.4349, 0.3034, 0.393, 0.3027, 0.4349, 0.3366, 0.434, 0.343, 0.4726, 0.3054, 0.4749, 0.3054, 0.4749, 0.343, 0.4726, 0.3442, 0.538, 0.3052, 0.5293, 0.3751, 0.4924, 0.343, 0.4726, 0.385, 0.4585, 0.343, 0.4726, 0.3751, 0.4924, 0.3814, 0.5338, 0.3442, 0.538, 0.5369, 0.2245, 0.566, 0.2245, 0.557, 0.2773, 0.5269, 0.2838, 0.7705, 0.7516, 0.8013, 0.7323, 0.8059, 0.759, 0.7705, 0.7516, 0.7598, 0.7097, 0.7813, 0.6864, 0.8013, 0.7323, 0.7705, 0.7516, 0.7338, 0.7667, 0.7318, 0.7326, 0.7598, 0.7097, 0.7318, 0.7326, 0.7158, 0.6997, 0.7317, 0.6853, 0.7598, 0.7097, 0.4899, 0.2767, 0.5036, 0.2167, 0.5369, 0.2245, 0.5269, 0.2838, 0.5077, 0.6533, 0.5002, 0.5777, 0.5464, 0.5677, 0.55, 0.6512, 0.7703, 0.9505, 0.7417, 0.987, 0.722, 0.9733, 0.7384, 0.9437, 0.7384, 0.9437, 0.722, 0.9733, 0.6708, 0.9492, 0.6918, 0.9242, 0.6869, 0.7586, 0.6476, 0.761, 0.675, 0.7311, 0.675, 0.7311, 0.7158, 0.6997, 0.7318, 0.7326, 0.6869, 0.7586, 0.6869, 0.7586, 0.7318, 0.7326, 0.7338, 0.7667, 0.6851, 0.7851, 0.6851, 0.7851, 0.7338, 0.7667, 0.7279, 0.8013, 0.6845, 0.814, 0.7705, 0.7516, 0.8059, 0.759, 0.78, 0.7883, 0.78, 0.7883, 0.7279, 0.8013, 0.7338, 0.7667, 0.7705, 0.7516, 0.78, 0.7883, 0.8122, 0.8179, 0.7779, 0.8382, 0.7779, 0.8382, 0.7322, 0.8434, 0.7279, 0.8013, 0.78, 0.7883, 0.7322, 0.8434, 0.6844, 0.8463, 0.6845, 0.814, 0.7279, 0.8013, 0.6381, 0.8357, 0.6844, 0.8463, 0.6403, 0.86, 0.6381, 0.8357, 0.6398, 0.8089, 0.6845, 0.814, 0.6844, 0.8463, 0.6398, 0.8089, 0.6432, 0.7842, 0.6851, 0.7851, 0.6845, 0.814, 0.6851, 0.7851, 0.6432, 0.7842, 0.6476, 0.761, 0.6869, 0.7586, 0.5909, 0.7881, 0.5884, 0.804, 0.547, 0.8077, 0.5884, 0.804, 0.5909, 0.7881, 0.6476, 0.761, 0.6432, 0.7842, 0.6254, 0.9441, 0.6396, 0.9222, 0.6708, 0.9492, 0.6396, 0.9222, 0.6254, 0.9441, 0.5654, 0.9312, 0.577, 0.9136, 0.5654, 0.9312, 0.5173, 0.9503, 0.5187, 0.9377, 0.5654, 0.9312, 0.5187, 0.9377, 0.5327, 0.9161, 0.577, 0.9136, 0.5327, 0.9161, 0.5187, 0.9377, 0.4985, 0.9348, 0.5084, 0.9164, 0.4985, 0.9348, 0.5187, 0.9377, 0.4989, 0.9581, 0.4881, 0.9505, 0.4989, 0.9581, 0.5187, 0.9377, 0.5173, 0.9503, 0.505, 0.9673, 0.547, 0.8077, 0.5386, 0.8282, 0.5206, 0.8036, 0.5268, 0.7924, 0.5206, 0.8036, 0.5065, 0.7942, 0.5122, 0.7827, 0.5268, 0.7924, 0.505, 0.9673, 0.4998, 0.9769, 0.4908, 0.9701, 0.4989, 0.9581, 0.4954, 0.9863, 0.4788, 0.9913, 0.4855, 0.9801, 0.4954, 0.9863, 0.4855, 0.9801, 0.4908, 0.9701, 0.4998, 0.9769, 0.4908, 0.9701, 0.4855, 0.9801, 0.4764, 0.9721, 0.479, 0.958, 0.4764, 0.9721, 0.4731, 0.9861, 0.4642, 0.9688, 0.4731, 0.9861, 0.4788, 0.9913, 0.4705, 0.9914, 0.4731, 0.9861, 0.4764, 0.9721, 0.4855, 0.9801, 0.4788, 0.9913, 0.4843, 0.7641, 0.4967, 0.7822, 0.4897, 0.7875, 0.4967, 0.7822, 0.4843, 0.7641, 0.495, 0.762, 0.5013, 0.7755, 0.4967, 0.7822, 0.5013, 0.7755, 0.5122, 0.7827, 0.5065, 0.7942, 0.4967, 0.7822, 0.5065, 0.7942, 0.4926, 0.8041, 0.4897, 0.7875, 0.5068, 0.8117, 0.4927, 0.8164, 0.4926, 0.8041, 0.4926, 0.8041, 0.5065, 0.7942, 0.5206, 0.8036, 0.5068, 0.8117, 0.5206, 0.8036, 0.5386, 0.8282, 0.5134, 0.8289, 0.5068, 0.8117, 0.4888, 0.8277, 0.4742, 0.8059, 0.4927, 0.8164, 0.4888, 0.8277, 0.4927, 0.8164, 0.5068, 0.8117, 0.5134, 0.8289, 0.4888, 0.8277, 0.5134, 0.8289, 0.5117, 0.8493, 0.49, 0.8477, 0.5134, 0.8289, 0.5386, 0.8282, 0.5368, 0.8474, 0.5117, 0.8493, 0.5117, 0.8493, 0.5368, 0.8474, 0.5316, 0.8674, 0.5026, 0.8695, 0.5316, 0.8674, 0.5368, 0.8474, 0.5798, 0.8435, 0.5779, 0.8642, 0.5798, 0.8435, 0.5368, 0.8474, 0.5386, 0.8282, 0.5836, 0.821, 0.5836, 0.821, 0.5386, 0.8282, 0.547, 0.8077, 0.5884, 0.804, 0.5836, 0.821, 0.5884, 0.804, 0.6432, 0.7842, 0.6398, 0.8089, 0.5836, 0.821, 0.6398, 0.8089, 0.6381, 0.8357, 0.5798, 0.8435, 0.6381, 0.8357, 0.6403, 0.86, 0.5779, 0.8642, 0.5798, 0.8435, 0.5349, 0.8813, 0.5821, 0.8769, 0.5847, 0.8956, 0.5372, 0.899, 0.6846, 0.8741, 0.6908, 0.8975, 0.6461, 0.8794, 0.6846, 0.8741, 0.7362, 0.8808, 0.7402, 0.9115, 0.6908, 0.8975, 0.6908, 0.8975, 0.7402, 0.9115, 0.7384, 0.9437, 0.6918, 0.9242, 0.7402, 0.9115, 0.7784, 0.9205, 0.7703, 0.9505, 0.7384, 0.9437, 0.7703, 0.9505, 0.7784, 0.9205, 0.8038, 0.9388, 0.794, 0.9721, 0.8038, 0.9388, 0.7784, 0.9205, 0.7843, 0.8822, 0.8089, 0.9041, 0.7843, 0.8822, 0.7784, 0.9205, 0.7402, 0.9115, 0.7362, 0.8808, 0.7362, 0.8808, 0.7322, 0.8434, 0.7779, 0.8382, 0.7843, 0.8822, 0.7779, 0.8382, 0.8122, 0.8179, 0.8207, 0.863, 0.7843, 0.8822, 0.8207, 0.863, 0.8342, 0.9027, 0.8089, 0.9041, 0.8207, 0.863, 0.8603, 0.8612, 0.8651, 0.9075, 0.8342, 0.9027, 0.8651, 0.9075, 0.8549, 0.9587, 0.8294, 0.9476, 0.8342, 0.9027, 0.8294, 0.9476, 0.8038, 0.9388, 0.8089, 0.9041, 0.8342, 0.9027, 0.8038, 0.9388, 0.8294, 0.9476, 0.8152, 0.9859, 0.794, 0.9721, 0.8549, 0.9587, 0.8872, 0.9827, 0.8411, 0.9975, 0.8549, 0.9587, 0.8411, 0.9975, 0.8152, 0.9859, 0.8294, 0.9476, 0.5995, 0.5824, 0.6236, 0.583, 0.6415, 0.6666, 0.613, 0.6598, 0.6236, 0.583, 0.6535, 0.5912, 0.6626, 0.6705, 0.6415, 0.6666, 0.1676, 0.5087, 0.1484, 0.5057, 0.1577, 0.4586, 0.1742, 0.4618, 0.1676, 0.5087, 0.1742, 0.4618, 0.2073, 0.4716, 0.195, 0.5151, 0.2073, 0.4716, 0.1742, 0.4618, 0.1775, 0.4309, 0.2224, 0.4493, 0.2224, 0.4493, 0.1775, 0.4309, 0.2035, 0.4195, 0.2395, 0.4311, 0.2395, 0.4311, 0.2035, 0.4195, 0.2254, 0.3916, 0.2522, 0.3958, 0.2522, 0.3958, 0.2254, 0.3916, 0.2347, 0.3435, 0.2585, 0.3519, 0.2347, 0.3435, 0.2254, 0.3916, 0.2074, 0.3683, 0.2117, 0.3288, 0.2585, 0.3519, 0.2347, 0.3435, 0.2402, 0.2989, 0.2657, 0.3111, 0.05945, 0.2585, 0.03273, 0.2629, 0.04122, 0.2101, 0.06495, 0.2077, 0.06495, 0.2077, 0.04122, 0.2101, 0.04605, 0.1451, 0.06521, 0.1451, 0.04605, 0.1451, 0.04122, 0.2101, 0.02212, 0.2165, 0.02468, 0.1514, 0.1624, 0.02933, 0.1821, 0.06663, 0.1667, 0.06756, 0.1667, 0.06756, 0.1821, 0.06663, 0.1867, 0.1388, 0.1651, 0.1403, 0.1651, 0.1403, 0.1446, 0.1398, 0.1387, 0.06795, 0.1667, 0.06756, 0.1446, 0.1398, 0.1202, 0.1399, 0.1112, 0.06712, 0.1387, 0.06795, 0.1026, 0.1417, 0.1112, 0.06712, 0.1202, 0.1399, 0.1285, 0.2035, 0.1527, 0.2121, 0.1312, 0.2594, 0.1285, 0.2035, 0.1202, 0.1399, 0.1446, 0.1398, 0.1527, 0.2121, 0.1026, 0.1417, 0.1094, 0.2025, 0.08975, 0.2046, 0.1026, 0.1417, 0.1202, 0.1399, 0.1285, 0.2035, 0.1094, 0.2025, 0.1094, 0.2025, 0.1285, 0.2035, 0.1312, 0.2594, 0.1084, 0.2617, 0.1084, 0.2617, 0.08413, 0.2598, 0.08975, 0.2046, 0.1094, 0.2025, 0.08975, 0.2046, 0.08413, 0.2598, 0.05945, 0.2585, 0.06495, 0.2077, 0.2881, 0.3106, 0.2829, 0.354, 0.2585, 0.3519, 0.2657, 0.3111, 0.2829, 0.354, 0.2797, 0.3948, 0.2522, 0.3958, 0.2585, 0.3519, 0.2797, 0.3948, 0.2735, 0.4359, 0.2395, 0.4311, 0.2522, 0.3958, 0.2735, 0.4359, 0.2648, 0.4651, 0.2224, 0.4493, 0.2395, 0.4311, 0.2648, 0.4651, 0.2361, 0.4808, 0.2073, 0.4716, 0.2224, 0.4493, 0.2361, 0.4808, 0.2304, 0.5252, 0.195, 0.5151, 0.2073, 0.4716, 0.5821, 0.6505, 0.5764, 0.5769, 0.5995, 0.5824, 0.613, 0.6598, 0.5821, 0.6505, 0.55, 0.6512, 0.5464, 0.5677, 0.5764, 0.5769, 0.2304, 0.5252, 0.2361, 0.4808, 0.2648, 0.4651, 0.268, 0.5258, 0.2648, 0.4651, 0.3054, 0.4749, 0.3052, 0.5297, 0.268, 0.5258, 0.2648, 0.4651, 0.2735, 0.4359, 0.3027, 0.4349, 0.3054, 0.4749, 0.2735, 0.4359, 0.2797, 0.3948, 0.3034, 0.393, 0.3027, 0.4349, 0.2797, 0.3948, 0.2829, 0.354, 0.3052, 0.3497, 0.3034, 0.393, 0.2829, 0.354, 0.2881, 0.3106, 0.305, 0.3121, 0.3052, 0.3497, 0.0805, 0.1446, 0.1026, 0.1417, 0.08975, 0.2046, 0.0805, 0.1446, 0.08975, 0.2046, 0.06495, 0.2077, 0.06521, 0.1451, 0.6066, 0.09086, 0.6202, 0.0744, 0.4916, 0.06813, 0.4849, 0.1011, 0.6202, 0.0744, 0.6053, 0.05149, 0.4852, 0.03052, 0.4916, 0.06813, 0.4916, 0.06813, 0.4852, 0.03052, 0.4189, 0.04133, 0.4155, 0.07308, 0.1664, 0.01804, 0.1946, 0.06189, 0.1821, 0.06663, 0.1624, 0.02933, 0.1946, 0.06189, 0.2158, 0.1521, 0.1867, 0.1388, 0.1821, 0.06663, 0.1455, 0.01544, 0.1423, 0.02566, 0.1222, 0.01917, 0.1455, 0.01544, 0.1664, 0.01804, 0.1624, 0.02933, 0.1423, 0.02566, 0.1651, 0.1403, 0.1867, 0.1388, 0.1834, 0.1919, 0.1705, 0.2001, 0.1423, 0.02566, 0.1387, 0.06795, 0.1112, 0.06712, 0.1222, 0.01917, 0.1222, 0.01917, 0.1112, 0.06712, 0.09821, 0.06167, 0.4192, 0.1011, 0.4849, 0.1011, 0.4916, 0.06813, 0.4155, 0.07308, 0.1026, 0.1417, 0.08017, 0.145, 0.09821, 0.06167, 0.1112, 0.06712, 0.9045, 0.9324, 0.9497, 0.9485, 0.8872, 0.9827, 0.9045, 0.9324, 0.8872, 0.9827, 0.8549, 0.9587, 0.8651, 0.9075, 0.8651, 0.9075, 0.8603, 0.8612, 0.9113, 0.8825, 0.8603, 0.8612, 0.8563, 0.8367, 0.8873, 0.8356, 0.8873, 0.8356, 0.9229, 0.858, 0.9113, 0.8825, 0.8603, 0.8612, 0.9652, 0.5975, 0.9175, 0.5771, 0.9449, 0.5406, 0.9781, 0.8836, 0.9735, 0.8944, 0.9113, 0.8825, 0.9229, 0.858, 0.9113, 0.8825, 0.9735, 0.8944, 0.9497, 0.9485, 0.6898, 0.4257, 0.7238, 0.4019, 0.7237, 0.4419, 0.6898, 0.4257, 0.7237, 0.4419, 0.7136, 0.4861, 0.6858, 0.488, 0.7237, 0.4419, 0.7507, 0.4559, 0.7335, 0.4794, 0.7136, 0.4861, 0.7511, 0.4168, 0.7238, 0.4019, 0.7431, 0.3794, 0.7511, 0.4168, 0.7507, 0.4559, 0.7237, 0.4419, 0.7238, 0.4019, 0.7511, 0.4168, 0.788, 0.4197, 0.7857, 0.4525, 0.7507, 0.4559, 0.7857, 0.4525, 0.7887, 0.4831, 0.7566, 0.5005, 0.7507, 0.4559, 0.7887, 0.4831, 0.7857, 0.4525, 0.8323, 0.454, 0.8272, 0.478, 0.8323, 0.454, 0.7857, 0.4525, 0.788, 0.4197, 0.8363, 0.4258, 0.788, 0.4197, 0.78, 0.3929, 0.8317, 0.3981, 0.8363, 0.4258, 0.8317, 0.3981, 0.882, 0.4021, 0.8797, 0.4318, 0.8363, 0.4258, 0.8797, 0.4318, 0.8708, 0.4582, 0.8323, 0.454, 0.8363, 0.4258, 0.8708, 0.4582, 0.8641, 0.4731, 0.8272, 0.478, 0.8323, 0.454, 0.8272, 0.478, 0.8641, 0.4731, 0.8619, 0.4918, 0.8187, 0.5001, 0.8641, 0.4731, 0.9589, 0.4846, 0.9629, 0.5028, 0.8619, 0.4918, 0.9374, 0.1817, 0.7691, 0.1719, 0.9231, 0.1654, 0.9673, 0.5185, 0.8664, 0.5193, 0.8619, 0.4918, 0.9629, 0.5028, 0.8664, 0.5193, 0.8257, 0.5291, 0.8187, 0.5001, 0.8619, 0.4918, 0.8257, 0.5291, 0.7982, 0.5539, 0.7826, 0.518, 0.8187, 0.5001, 0.8187, 0.5001, 0.7826, 0.518, 0.7887, 0.4831, 0.8272, 0.478, 0.8193, 0.3179, 0.8154, 0.3481, 0.7739, 0.3358, 0.7888, 0.3125, 0.7739, 0.3358, 0.7423, 0.3475, 0.7317, 0.2995, 0.7739, 0.3358, 0.7317, 0.2995, 0.7548, 0.2861, 0.7888, 0.3125, 0.7317, 0.2995, 0.7423, 0.3475, 0.7137, 0.3315, 0.7137, 0.3315, 0.7423, 0.3475, 0.7206, 0.3602, 0.7206, 0.3602, 0.7423, 0.3475, 0.7431, 0.3794, 0.7423, 0.3475, 0.7739, 0.3358, 0.7747, 0.3674, 0.7423, 0.3475, 0.7747, 0.3674, 0.78, 0.3929, 0.7431, 0.3794, 0.78, 0.3929, 0.7747, 0.3674, 0.8209, 0.3748, 0.8317, 0.3981, 0.8209, 0.3748, 0.7747, 0.3674, 0.7739, 0.3358, 0.8154, 0.3481, 0.8209, 0.3748, 0.8154, 0.3481, 0.8724, 0.3545, 0.8789, 0.3764, 0.8724, 0.3545, 0.8154, 0.3481, 0.8193, 0.3179, 0.8608, 0.3323, 0.7314, 0.1614, 0.7408, 0.1476, 0.911, 0.1464, 0.7284, 0.1169, 0.9143, 0.127, 0.7431, 0.1359, 0.1446, 0.1398, 0.1651, 0.1403, 0.1705, 0.2001, 0.1527, 0.2121, 0.9143, 0.127, 0.911, 0.1464, 0.7408, 0.1476, 0.7431, 0.1359, 0.7085, 0.1853, 0.696, 0.1694, 0.7078, 0.159, 0.7314, 0.1614, 0.6939, 0.142, 0.6913, 0.1364, 0.7408, 0.1476, 0.7314, 0.1614, 0.6939, 0.142, 0.7314, 0.1614, 0.7078, 0.159, 0.6844, 0.1411, 0.7809, 0.199, 0.722, 0.2084, 0.7772, 0.1856, 0.7809, 0.199, 0.7772, 0.1856, 0.9407, 0.1963, 0.9378, 0.2139, 0.7691, 0.1719, 0.7772, 0.1856, 0.722, 0.2084, 0.7772, 0.1856, 0.7691, 0.1719, 0.9374, 0.1817, 0.9407, 0.1963, 0.722, 0.2084, 0.7085, 0.1853, 0.7314, 0.1614, 0.7691, 0.1719, 0.696, 0.1694, 0.7085, 0.1853, 0.6834, 0.177, 0.7166, 0.07082, 0.7133, 0.05729, 0.7659, 0.07337, 0.7166, 0.07082, 0.6904, 0.06402, 0.6909, 0.05084, 0.7133, 0.05729, 0.704, 0.2101, 0.6834, 0.177, 0.7085, 0.1853, 0.722, 0.2084, 0.6834, 0.177, 0.704, 0.2101, 0.6899, 0.2155, 0.6737, 0.1806, 0.6683, 0.05958, 0.6553, 0.06313, 0.6709, 0.05182, 0.6683, 0.05958, 0.6709, 0.05182, 0.6909, 0.05084, 0.6904, 0.06402, 0.6683, 0.05958, 0.6904, 0.06402, 0.684, 0.07288, 0.6553, 0.06313, 0.684, 0.07288, 0.6904, 0.06402, 0.7166, 0.07082, 0.7103, 0.0785, 0.7103, 0.0785, 0.7166, 0.07082, 0.7659, 0.07337, 0.7611, 0.08896, 0.7611, 0.08896, 0.7659, 0.07337, 0.9327, 0.07401, 0.9375, 0.09491, 0.9601, 0.444, 0.9576, 0.4667, 0.8708, 0.4582, 0.8797, 0.4318, 0.9576, 0.4667, 0.9589, 0.4846, 0.8641, 0.4731, 0.8708, 0.4582, 0.8797, 0.4318, 0.882, 0.4021, 0.9679, 0.4215, 0.9601, 0.444, 0.9327, 0.1112, 0.7508, 0.1027, 0.7611, 0.08896, 0.9375, 0.09491, 0.7508, 0.1027, 0.7021, 0.08559, 0.7103, 0.0785, 0.7611, 0.08896, 0.7021, 0.08559, 0.6774, 0.07948, 0.684, 0.07288, 0.7103, 0.0785, 0.6774, 0.07948, 0.651, 0.07481, 0.6553, 0.06313, 0.684, 0.07288, 0.6693, 0.1918, 0.6737, 0.1806, 0.6899, 0.2155, 0.6747, 0.2035, 0.651, 0.07481, 0.6774, 0.07948, 0.6729, 0.09152, 0.657, 0.08453, 0.6774, 0.07948, 0.7021, 0.08559, 0.6942, 0.09458, 0.6729, 0.09152, 0.7021, 0.08559, 0.7508, 0.1027, 0.7284, 0.1169, 0.6942, 0.09458, 0.882, 0.4021, 0.8789, 0.3764, 0.9787, 0.3983, 0.9679, 0.4215, 0.882, 0.4021, 0.8317, 0.3981, 0.8209, 0.3748, 0.8789, 0.3764, 0.78, 0.3929, 0.788, 0.4197, 0.7511, 0.4168, 0.7431, 0.3794, 0.7431, 0.3794, 0.7238, 0.4019, 0.7206, 0.3602, 0.692, 0.3804, 0.7238, 0.4019, 0.6898, 0.4257, 0.692, 0.3804, 0.6695, 0.3382, 0.6996, 0.3488, 0.7206, 0.3602, 0.6996, 0.3488, 0.7137, 0.3315, 0.7206, 0.3602, 0.7238, 0.4019, 0.692, 0.3804, 0.6996, 0.3488, 0.6695, 0.3382, 0.6638, 0.3128, 0.6894, 0.3217, 0.6996, 0.3488, 0.8649, 0.5815, 0.9175, 0.5771, 0.8996, 0.6047, 0.8996, 0.6047, 0.9175, 0.5771, 0.9589, 0.6424, 0.3379, 0.8056, 0.3523, 0.8169, 0.3358, 0.8162, 0.9589, 0.6424, 0.9175, 0.5771, 0.9652, 0.5975, 0.9816, 0.6331, 0.9802, 0.8776, 0.9781, 0.8836, 0.9229, 0.858, 0.9264, 0.8341, 0.9229, 0.858, 0.8873, 0.8356, 0.9095, 0.8169, 0.9264, 0.8341, 0.01641, 0.7991, 0.06974, 0.8104, 0.07034, 0.8366, 0.01623, 0.8165, 0.1082, 0.8288, 0.08292, 0.8583, 0.07034, 0.8366, 0.1067, 0.8172, 0.06974, 0.8104, 0.1008, 0.806, 0.1067, 0.8172, 0.1501, 0.8041, 0.1082, 0.8288, 0.1067, 0.8172, 0.1082, 0.8288, 0.07034, 0.8366, 0.06974, 0.8104, 0.1082, 0.8288, 0.1501, 0.8041, 0.1472, 0.8136, 0.1472, 0.8136, 0.1501, 0.8041, 0.1749, 0.8041, 0.1501, 0.8041, 0.1991, 0.7707, 0.1749, 0.8041, 0.1749, 0.8041, 0.1991, 0.7707, 0.2028, 0.8087, 0.2386, 0.7722, 0.2631, 0.807, 0.2328, 0.8076, 0.2386, 0.7722, 0.1991, 0.7707, 0.2196, 0.7568, 0.2386, 0.7722, 0.2328, 0.8076, 0.2028, 0.8087, 0.1991, 0.7707, 0.2028, 0.8087, 0.1978, 0.8316, 0.1782, 0.8429, 0.1978, 0.8316, 0.2341, 0.8321, 0.2151, 0.8518, 0.1782, 0.8429, 0.1749, 0.8041, 0.2028, 0.8087, 0.1782, 0.8429, 0.1472, 0.8136, 0.1749, 0.8041, 0.1782, 0.8429, 0.1374, 0.8485, 0.1472, 0.8136, 0.1082, 0.8288, 0.1109, 0.8529, 0.08292, 0.8583, 0.1109, 0.8529, 0.1082, 0.8288, 0.1472, 0.8136, 0.1374, 0.8485, 0.1109, 0.8529, 0.1374, 0.8485, 0.1456, 0.8727, 0.1171, 0.8728, 0.2149, 0.8806, 0.2812, 0.8743, 0.2752, 0.9145, 0.2142, 0.9199, 0.2151, 0.9425, 0.2635, 0.9367, 0.2192, 0.9661, 0.2151, 0.9425, 0.2142, 0.9199, 0.2752, 0.9145, 0.2635, 0.9367, 0.2932, 0.9351, 0.2192, 0.9661, 0.2635, 0.9367, 0.2635, 0.9367, 0.2752, 0.9145, 0.3128, 0.8973, 0.2932, 0.9351, 0.307, 0.94, 0.2192, 0.9661, 0.2932, 0.9351, 0.2932, 0.9351, 0.3128, 0.8973, 0.3258, 0.9118, 0.307, 0.94, 0.3781, 0.9401, 0.4155, 0.9298, 0.4188, 0.9934, 0.3781, 0.9401, 0.353, 0.9129, 0.4166, 0.8793, 0.4155, 0.9298, 0.1195, 0.9404, 0.103, 0.9088, 0.1269, 0.9118, 0.139, 0.9392, 0.139, 0.9392, 0.1269, 0.9118, 0.1531, 0.914, 0.1663, 0.9391, 0.1269, 0.9118, 0.1171, 0.8728, 0.1456, 0.8727, 0.1531, 0.914, 0.1171, 0.8728, 0.1269, 0.9118, 0.103, 0.9088, 0.08986, 0.883, 0.08986, 0.883, 0.08292, 0.8583, 0.1109, 0.8529, 0.1171, 0.8728, 0.343, 0.8629, 0.3344, 0.8313, 0.3562, 0.8228, 0.343, 0.8629, 0.3562, 0.8228, 0.4218, 0.8033, 0.42, 0.823, 0.3562, 0.8228, 0.3523, 0.8169, 0.4235, 0.7906, 0.4218, 0.8033, 0.3344, 0.8313, 0.2811, 0.802, 0.3358, 0.8162, 0.3344, 0.8313, 0.3358, 0.8162, 0.3523, 0.8169, 0.3562, 0.8228, 0.3358, 0.8162, 0.2811, 0.802, 0.2893, 0.7873, 0.2386, 0.7722, 0.2811, 0.802, 0.2631, 0.807, 0.9149, 0.6692, 0.8944, 0.6553, 0.9412, 0.6485, 0.2196, 0.7568, 0.2893, 0.7873, 0.2811, 0.802, 0.2386, 0.7722, 0.9412, 0.6485, 0.8944, 0.6553, 0.8651, 0.6314, 0.8944, 0.6553, 0.9046, 0.7149, 0.8651, 0.6314, 0.8651, 0.6314, 0.9046, 0.7149, 0.8859, 0.7589, 0.8859, 0.7589, 0.9046, 0.7149, 0.9005, 0.7899, 0.1493, 0.7912, 0.1067, 0.8172, 0.1008, 0.806, 0.1067, 0.8172, 0.1493, 0.7912, 0.1501, 0.8041, 0.9149, 0.6692, 0.9046, 0.7149, 0.8944, 0.6553, 0.1493, 0.7912, 0.2196, 0.7568, 0.1991, 0.7707, 0.1501, 0.8041, 0.899, 0.7887, 0.8537, 0.8111, 0.8859, 0.7589, 0.8859, 0.7589, 0.8537, 0.8111, 0.841, 0.745, 0.841, 0.745, 0.8537, 0.8111, 0.8299, 0.7779, 0.8299, 0.7779, 0.8537, 0.8111, 0.8122, 0.8179, 0.8537, 0.8111, 0.8563, 0.8367, 0.8122, 0.8179, 0.8563, 0.8367, 0.8603, 0.8612, 0.8207, 0.863, 0.8122, 0.8179, 0.8563, 0.8367, 0.8537, 0.8111, 0.8873, 0.8356, 0.8537, 0.8111, 0.9005, 0.7899, 0.9095, 0.8169, 0.8873, 0.8356, 0.8299, 0.7779, 0.8122, 0.8179, 0.8059, 0.759, 0.8059, 0.759, 0.8122, 0.8179, 0.78, 0.7883, 0.8299, 0.7779, 0.8059, 0.759, 0.841, 0.745, 0.8059, 0.759, 0.8013, 0.7323, 0.841, 0.745, 0.841, 0.745, 0.8608, 0.7095, 0.8859, 0.7589, 0.8608, 0.7095, 0.8651, 0.6314, 0.8859, 0.7589, 0.8651, 0.6314, 0.8218, 0.6168, 0.8649, 0.5815, 0.8651, 0.6314, 0.8608, 0.7095, 0.8402, 0.6755, 0.8218, 0.6168, 0.8608, 0.7095, 0.841, 0.745, 0.8233, 0.7093, 0.8402, 0.6755, 0.8649, 0.5815, 0.8996, 0.6047, 0.8651, 0.6314, 0.8996, 0.6047, 0.9412, 0.6485, 0.8651, 0.6314, 0.9412, 0.6485, 0.8996, 0.6047, 0.9589, 0.6424, 0.2893, 0.7873, 0.3379, 0.8056, 0.3358, 0.8162, 0.2811, 0.802, 0.2956, 0.8196, 0.2631, 0.807, 0.2956, 0.8196, 0.2574, 0.8458, 0.2631, 0.807, 0.2574, 0.8458, 0.2956, 0.8196, 0.2873, 0.8444, 0.3344, 0.8313, 0.343, 0.8629, 0.3258, 0.8566, 0.2956, 0.8196, 0.2811, 0.802, 0.3344, 0.8313, 0.2956, 0.8196, 0.3344, 0.8313, 0.3258, 0.8566, 0.2873, 0.8444, 0.2873, 0.8444, 0.3258, 0.8566, 0.3217, 0.8775, 0.2812, 0.8743, 0.3217, 0.8775, 0.3258, 0.8566, 0.343, 0.8629, 0.3421, 0.8896, 0.3421, 0.8896, 0.343, 0.8629, 0.42, 0.823, 0.4184, 0.8477, 0.3421, 0.8896, 0.4184, 0.8477, 0.4166, 0.8793, 0.353, 0.9129, 0.3258, 0.9118, 0.3128, 0.8973, 0.3217, 0.8775, 0.3421, 0.8896, 0.3217, 0.8775, 0.3128, 0.8973, 0.2752, 0.9145, 0.2812, 0.8743, 0.2873, 0.8444, 0.2812, 0.8743, 0.2149, 0.8806, 0.2574, 0.8458, 0.7136, 0.4861, 0.7106, 0.5349, 0.6841, 0.542, 0.6858, 0.488, 0.7362, 0.8808, 0.6846, 0.8741, 0.6844, 0.8463, 0.7322, 0.8434, 0.6908, 0.8975, 0.6918, 0.9242, 0.6525, 0.9006, 0.6461, 0.8794, 0.6525, 0.9006, 0.6918, 0.9242, 0.6708, 0.9492, 0.6396, 0.9222, 0.6525, 0.9006, 0.6396, 0.9222, 0.577, 0.9136, 0.5847, 0.8956, 0.577, 0.9136, 0.5327, 0.9161, 0.5372, 0.899, 0.5847, 0.8956, 0.4839, 0.8814, 0.5076, 0.882, 0.5117, 0.9, 0.4897, 0.9001, 0.4324, 0.8988, 0.4362, 0.8768, 0.4464, 0.8861, 0.5117, 0.9, 0.5372, 0.899, 0.5327, 0.9161, 0.5084, 0.9164, 0.5084, 0.9164, 0.484, 0.9183, 0.4897, 0.9001, 0.5117, 0.9, 0.4614, 0.8827, 0.4839, 0.8814, 0.4897, 0.9001, 0.4694, 0.8987, 0.4464, 0.8861, 0.4614, 0.8827, 0.4694, 0.8987, 0.4502, 0.899, 0.4694, 0.8987, 0.4897, 0.9001, 0.484, 0.9183, 0.4645, 0.9174, 0.4645, 0.9174, 0.484, 0.9183, 0.4683, 0.9363, 0.4559, 0.9357, 0.484, 0.9183, 0.5084, 0.9164, 0.4985, 0.9348, 0.4683, 0.9363, 0.4683, 0.9363, 0.472, 0.9463, 0.4509, 0.9516, 0.472, 0.9463, 0.4881, 0.9505, 0.479, 0.958, 0.472, 0.9463, 0.4683, 0.9363, 0.4985, 0.9348, 0.4881, 0.9505, 0.4881, 0.9505, 0.4989, 0.9581, 0.4908, 0.9701, 0.479, 0.958, 0.479, 0.958, 0.4598, 0.9578, 0.4509, 0.9516, 0.472, 0.9463, 0.4743, 0.7945, 0.4926, 0.8041, 0.4927, 0.8164, 0.4742, 0.8059, 0.4926, 0.8041, 0.4743, 0.7945, 0.4779, 0.7825, 0.4897, 0.7875, 0.4598, 0.9578, 0.479, 0.958, 0.4764, 0.9721, 0.4642, 0.9688, 0.4897, 0.7875, 0.4779, 0.7825, 0.4798, 0.768, 0.4843, 0.7641, 0.4509, 0.9516, 0.4443, 0.9504, 0.4559, 0.9357, 0.4683, 0.9363, 0.4379, 0.9434, 0.4314, 0.9342, 0.444, 0.9323, 0.4379, 0.9434, 0.444, 0.9323, 0.4559, 0.9357, 0.4443, 0.9504, 0.4471, 0.9162, 0.444, 0.9323, 0.4314, 0.9342, 0.444, 0.9323, 0.4471, 0.9162, 0.4645, 0.9174, 0.4559, 0.9357, 0.4471, 0.9162, 0.4324, 0.8988, 0.4502, 0.899, 0.4471, 0.9162, 0.4502, 0.899, 0.4694, 0.8987, 0.4645, 0.9174, 0.5026, 0.8695, 0.5316, 0.8674, 0.5349, 0.8813, 0.5076, 0.882, 0.5076, 0.882, 0.5349, 0.8813, 0.5372, 0.899, 0.5117, 0.9, 0.4362, 0.8768, 0.4518, 0.8735, 0.4614, 0.8827, 0.4464, 0.8861, 0.4786, 0.8693, 0.5026, 0.8695, 0.5076, 0.882, 0.4839, 0.8814, 0.5316, 0.8674, 0.5779, 0.8642, 0.5821, 0.8769, 0.5349, 0.8813, 0.6403, 0.86, 0.6461, 0.8794, 0.5821, 0.8769, 0.5779, 0.8642, 0.4518, 0.8735, 0.4786, 0.8693, 0.4839, 0.8814, 0.4614, 0.8827, 0.4502, 0.899, 0.4324, 0.8988, 0.4464, 0.8861, 0.4786, 0.8693, 0.49, 0.8477, 0.5117, 0.8493, 0.5026, 0.8695, 0.49, 0.8477, 0.4786, 0.8693, 0.4518, 0.8735, 0.4704, 0.8463, 0.4704, 0.8463, 0.4518, 0.8735, 0.4366, 0.8753, 0.4564, 0.8432, 0.4255, 0.9148, 0.4324, 0.8988, 0.4471, 0.9162, 0.4367, 0.8326, 0.4564, 0.8432, 0.4366, 0.8753, 0.4295, 0.8594, 0.4622, 0.8233, 0.4482, 0.8153, 0.4593, 0.8108, 0.4255, 0.9148, 0.4471, 0.9162, 0.4314, 0.9342, 0.4482, 0.8153, 0.4622, 0.8233, 0.4564, 0.8432, 0.4367, 0.8326, 0.4622, 0.8233, 0.4746, 0.8263, 0.4704, 0.8463, 0.4564, 0.8432, 0.4746, 0.8263, 0.4888, 0.8277, 0.49, 0.8477, 0.4704, 0.8463, 0.4888, 0.8277, 0.4746, 0.8263, 0.4686, 0.8076, 0.4742, 0.8059, 0.4686, 0.8076, 0.4746, 0.8263, 0.4622, 0.8233, 0.4593, 0.8108, 0.343, 0.4726, 0.3733, 0.4274, 0.385, 0.4585, 0.385, 0.4585, 0.3733, 0.4274, 0.4102, 0.4134, 0.8724, 0.3545, 0.8608, 0.3323, 0.9934, 0.3711, 0.9862, 0.3831, 0.8724, 0.3545, 0.9862, 0.3831, 0.9787, 0.3983, 0.8789, 0.3764, 0.9231, 0.1654, 0.7691, 0.1719, 0.7314, 0.1614, 0.911, 0.1464, 0.9143, 0.127, 0.7284, 0.1169, 0.7508, 0.1027, 0.9327, 0.1112, 0.2328, 0.8076, 0.2341, 0.8321, 0.1978, 0.8316, 0.2028, 0.8087, 0.6865, 0.128, 0.6982, 0.1223, 0.6983, 0.1293, 0.6913, 0.1364, 0.7284, 0.1169, 0.7431, 0.1359, 0.6983, 0.1293, 0.6982, 0.1223, 0.7431, 0.1359, 0.7408, 0.1476, 0.6913, 0.1364, 0.6983, 0.1293, 0.1624, 0.02933, 0.1667, 0.06756, 0.1387, 0.06795, 0.1423, 0.02566, 0.3579, 0.2535, 0.3597, 0.1374, 0.3917, 0.1349, 0.3852, 0.2535, 0.3659, 0.05922, 0.3925, 0.1349, 0.3597, 0.1374, 0.352, 0.0607, 0.3395, 0.05875, 0.3389, 0.01639, 0.352, 0.0607, 0.3395, 0.05875, 0.352, 0.0607, 0.3597, 0.1374, 0.3364, 0.1459, 0.3364, 0.1459, 0.3597, 0.1374, 0.3579, 0.2535, 0.3331, 0.2535, 0.3136, 0.06636, 0.3177, 0.02238, 0.3389, 0.01639, 0.3395, 0.05875, 0.316, 0.01035, 0.3389, 0.01639, 0.3177, 0.02238, 0.2926, 0.0132, 0.316, 0.01035, 0.3177, 0.02238, 0.2959, 0.02508, 0.3177, 0.02238, 0.3136, 0.06636, 0.287, 0.06476, 0.2959, 0.02508, 0.3659, 0.05922, 0.352, 0.0607, 0.3389, 0.01639, 0.6461, 0.8794, 0.6525, 0.9006, 0.5847, 0.8956, 0.5821, 0.8769, 0.6846, 0.8741, 0.6461, 0.8794, 0.6403, 0.86, 0.6844, 0.8463, 0.7843, 0.8822, 0.7779, 0.8382, 0.8207, 0.863, 0.9045, 0.9324, 0.8651, 0.9075, 0.9113, 0.8825, 0.9045, 0.9324, 0.9113, 0.8825, 0.9497, 0.9485, 0.2149, 0.8806, 0.2151, 0.8518, 0.2341, 0.8321, 0.2574, 0.8458, 0.2151, 0.8518, 0.2149, 0.8806, 0.1782, 0.8429, 0.1978, 0.8316, 0.1456, 0.8727, 0.1374, 0.8485, 0.1782, 0.8429, 0.2149, 0.8806, 0.1456, 0.8727, 0.2149, 0.8806, 0.2142, 0.9199, 0.1531, 0.914, 0.05116, 0.9369, 0.01436, 0.9952, 0.01502, 0.9327, 0.01502, 0.9327, 0.01552, 0.8846, 0.0787, 0.907, 0.05116, 0.9369, 0.1195, 0.9404, 0.139, 0.9392, 0.2192, 0.9661, 0.1663, 0.9391, 0.2192, 0.9661, 0.139, 0.9392, 0.1663, 0.9391, 0.2151, 0.9425, 0.2192, 0.9661, 0.1663, 0.9391, 0.1531, 0.914, 0.2142, 0.9199, 0.2151, 0.9425, 0.0787, 0.907, 0.01552, 0.8846, 0.01583, 0.8546, 0.08986, 0.883, 0.01583, 0.8546, 0.01605, 0.8335, 0.08292, 0.8583, 0.08986, 0.883, 0.01605, 0.8335, 0.01623, 0.8165, 0.07034, 0.8366, 0.08292, 0.8583, 0.2631, 0.807, 0.2574, 0.8458, 0.2328, 0.8076, 0.2574, 0.8458, 0.2341, 0.8321, 0.2328, 0.8076, 0.1089, 0.7442, 0.07795, 0.7341, 0.02694, 0.7095, 0.01622, 0.6774, 0.02402, 0.6286, 0.02101, 0.5785, 0.1986, 0.6254, 0.2051, 0.6542, 0.1998, 0.6844, 0.1814, 0.7066, 0.1489, 0.7332, 0.1052, 0.7431, 0.1451, 0.7321, 0.1776, 0.7055, 0.196, 0.6833, 0.2013, 0.6531, 0.1954, 0.6263, 0.01776, 0.5794, 0.02023, 0.6275, 0.01242, 0.6763, 0.02314, 0.7084, 0.07416, 0.733])
me_cube.materials.append(mat_material)
me_cube.use_remesh_preserve_volume = False
me_cube.use_remesh_preserve_attributes = False
me_cube.use_mirror_vertex_groups = False
me_cube.update()
me_plane = bpy.data.meshes.new('Plane')
me_plane.from_pydata([(-1.0, -1.0, 0.0), (1.0, -1.0, 0.0), (-1.0, 1.0, 0.0), (1.0, 1.0, 0.0), (-1.0, 1.0, -0.2301), (-1.0, -1.0, -0.2301), (1.0, -1.0, -0.2301), (1.0, 1.0, -0.2301)], [(2, 0), (0, 1), (1, 3), (3, 2), (4, 5), (5, 6), (6, 7), (7, 4), (2, 4), (7, 3), (1, 6), (5, 0)], [])
me_plane.materials.append(mat_material_001)
me_plane.use_remesh_preserve_volume = False
me_plane.use_remesh_preserve_attributes = False
me_plane.use_mirror_vertex_groups = False
me_plane.update()
arm_armature = bpy.data.armatures.new('Armature')  # bones are not reproduced

# ---- objects
ob_camera = bpy.data.objects.new('Camera', cam_camera)
ob_armature = bpy.data.objects.new('Armature', arm_armature)
ob_cube = bpy.data.objects.new('Cube', me_cube)
ob_plane = bpy.data.objects.new('Plane', me_plane)
ob_sun_001 = bpy.data.objects.new('Sun.001', light_sun_001)
ob_sun = bpy.data.objects.new('Sun', light_sun)

# ---- transforms, parenting, visibility, modifiers, constraints
ob_camera.location = (0.9562, -1.737, 0.6975)
ob_camera.rotation_euler = (1.56, -1.033e-07, 0.5236)
ob_camera.lineart.crease_threshold = 0.0
ob_armature.location = (0.002399, 0.04053, 0.5816)
ob_armature.rotation_euler = (-0.1154, -2.556e-17, 1.476e-18)
ob_armature.scale = (0.2335, 0.2335, 0.2335)
ob_armature.show_in_front = True
ob_armature.lineart.crease_threshold = 0.0
ob_cube.parent = ob_armature
ob_cube.matrix_parent_inverse = Matrix(((4.282, -2.328e-10, -1.863e-09, -0.01027), (6.322e-18, 4.253, -0.4929, 0.1143), (-1.095e-16, 0.4929, 4.253, -2.494), (0.0, 0.0, 0.0, 1.0)))
ob_cube.location = (0.02465, 0.03994, 0.6747)
ob_cube.scale = (8.256, 8.256, 16.51)
ob_cube.lock_rotations_4d = False
ob_cube.empty_display_type = 'ARROWS'
ob_cube.lineart.crease_threshold = 0.0
_vg = ob_cube.vertex_groups.new(name='Bone')
for _i, _w in zip([0, 1, 2, 3, 4, 5, 6, 7, 12, 14, 15, 16, 17, 68, 69, 70, 71, 72, 74, 75, 80, 81, 82, 83, 112, 113, 115, 133, 134, 135, 136, 137, 138, 139, 140, 141, 142, 143, 144, 174, 175, 178, 196, 212, 222, 223, 235, 236, 238, 241, 242, 251, 252, 278, 279, 280, 281, 284, 285, 288, 290, 291, 306, 307, 308, 309, 312, 313, 324, 325, 357, 361, 381, 382, 386, 395, 396], [0.09402, 0.08608, 0.2457, 0.1329, 0.06083, 0.1214, 0.08226, 0.05029, 0.001634, 0.02243, 0.00633, 0.06091, 0.09452, 0.2774, 0.4592, 0.1703, 0.3531, 0.0196, 0.1342, 0.06683, 0.1182, 0.3109, 0.05464, 0.1435, 0.02691, 0.08031, 0.02249, 0.3647, 0.4769, 0.4516, 0.5021, 0.5341, 0.5469, 0.4927, 0.5129, 0.6002, 0.5084, 0.207, 0.1768, 0.129, 0.05596, 0.05887, 0.3079, 0.06115, 0.5822, 0.5855, 0.4179, 0.2165, 0.101, 0.3954, 0.09049, 0.5922, 0.1451, 0.1841, 0.4573, 0.0303, 0.08371, 0.08393, 0.05793, 0.01154, 0.4092, 0.547, 0.1301, 0.1256, 0.05987, 0.1351, 0.06117, 0.001403, 0.5541, 0.3705, 0.02547, 0.005996, 0.002398, 0.02885, 0.003267, 0.0009975, 0.02709]): _vg.add([_i], _w, 'REPLACE')
_vg = ob_cube.vertex_groups.new(name='Bone.001')
for _i, _w in zip([0, 2, 3, 4, 5, 6, 7, 16, 17, 19, 69, 72, 73, 74, 75, 133, 134, 135, 136, 137, 138, 139, 140, 141, 142, 143, 144, 174, 175, 178, 222, 223, 235, 237, 238, 251, 252, 278, 279, 280, 281, 290, 291, 306, 307, 308, 309, 324, 325, 355, 358, 359, 383, 384, 387, 394, 397], [0.02807, 0.1209, 0.07446, 0.2818, 0.05867, 0.0694, 0.3216, 0.1641, 0.05818, 0.09344, 0.05878, 0.6104, 0.4515, 0.05855, 0.05401, 0.4831, 0.2356, 0.4176, 0.4475, 0.2612, 0.1617, 0.3961, 0.4141, 0.1848, 0.3488, 0.7264, 0.7879, 0.1062, 0.05927, 0.05373, 0.16, 0.3007, 0.05987, 0.5005, 0.05223, 0.2325, 0.814, 0.05773, 0.1167, 0.4084, 0.07493, 0.4474, 0.4036, 0.01346, 0.01221, 0.5392, 0.06278, 0.1868, 0.5241, 0.03586, 0.01972, 0.02771, 0.1077, 0.1013, 0.104, 0.09025, 0.08351]): _vg.add([_i], _w, 'REPLACE')
_vg = ob_cube.vertex_groups.new(name='Bone.002')
for _i, _w in zip([4, 5, 6, 7, 9, 10, 11, 16, 17, 18, 19, 21, 22, 25, 72, 73, 74, 75, 76, 77, 78, 79, 86, 87, 133, 134, 135, 137, 138, 139, 141, 142, 174, 175, 178, 197, 198, 222, 237, 238, 239, 240, 243, 244, 246, 251, 280, 281, 282, 283, 287, 290, 308, 309, 310, 311, 324, 355, 356, 357, 358, 359, 360, 361, 363, 381, 382, 383, 384, 386, 387, 394, 395, 396, 397], [0.3237, 0.4855, 0.4756, 0.3198, 0.1166, 0.1916, 0.07219, 0.336, 0.4025, 0.1868, 0.1432, 0.05791, 0.0289, 0.08661, 0.2429, 0.4798, 0.5839, 0.6604, 0.1457, 0.09962, 0.2348, 0.4573, 0.1418, 0.1168, 0.02742, 0.1045, 0.04384, 0.04449, 0.08712, 0.01222, 0.07132, 0.0562, 0.3658, 0.06991, 0.1756, 0.004524, 0.004155, 0.05923, 0.4432, 0.6495, 0.5698, 0.5072, 0.04812, 0.1689, 0.02945, 0.06901, 0.4289, 0.5853, 0.08017, 0.2526, 0.1147, 0.05503, 0.2131, 0.5348, 0.05154, 0.1504, 0.09052, 0.2126, 0.3747, 0.2178, 0.07523, 0.09824, 0.1595, 0.133, 0.03288, 0.6167, 0.4969, 0.4958, 0.6354, 0.6336, 0.7012, 0.4543, 0.5035, 0.3086, 0.2137]): _vg.add([_i], _w, 'REPLACE')
_vg = ob_cube.vertex_groups.new(name='Bone.003')
for _i, _w in zip([78, 79, 86, 87, 88, 89, 90, 91, 96, 97, 98, 100, 101, 102, 103, 105, 106, 168, 169, 170, 171, 197, 198, 199, 200, 203, 204, 205, 206, 208, 221, 233, 234, 240, 243, 244, 245, 246, 247, 249, 253, 254, 283, 287, 311, 327, 381, 382, 386, 395, 407, 408, 409, 410, 411, 412, 413, 414, 439, 440, 441, 442, 443, 444, 453, 456, 458, 462, 464, 466, 467], [0.07593, 0.08186, 0.1831, 0.1855, 0.131, 0.1299, 0.4019, 0.4327, 0.06607, 0.5669, 0.1823, 0.01252, 0.3176, 0.7224, 0.07615, 0.02981, 0.02295, 0.2557, 0.08565, 0.1203, 0.3431, 0.08931, 0.1141, 0.5661, 0.5346, 0.2263, 0.01781, 0.4247, 0.03958, 0.00156, 0.04268, 0.1222, 0.1886, 0.1302, 0.01412, 0.401, 0.135, 0.3999, 0.1687, 0.4852, 0.05496, 0.2783, 0.03589, 0.03754, 0.01905, 0.09117, 0.02291, 0.01047, 0.03513, 0.003347, 0.0432, 0.157, 0.1276, 0.06601, 0.06423, 0.09362, 0.03526, 0.1538, 0.1041, 0.1345, 0.1938, 0.1012, 0.05818, 0.01726, 0.05431, 0.04229, 0.08271, 0.04229, 0.05431, 0.08271, 0.1538]): _vg.add([_i], _w, 'REPLACE')
_vg = ob_cube.vertex_groups.new(name='Bone.004')
for _i, _w in zip([78, 79, 84, 86, 87, 88, 89, 90, 91, 92, 93, 94, 95, 96, 97, 98, 99, 100, 101, 102, 103, 104, 105, 106, 107, 168, 169, 170, 171, 197, 198, 199, 200, 201, 202, 203, 204, 205, 206, 207, 208, 221, 233, 234, 240, 244, 245, 246, 247, 248, 249, 250, 253, 254, 283, 327, 407, 408, 409, 410, 411, 412, 413, 414, 439, 440, 441, 442, 443, 453, 454, 455, 456, 457, 458, 459, 460, 461, 462, 463, 464, 465, 466, 467], [0.03777, 0.05651, 0.0, 0.1416, 0.1129, 0.0375, 0.0, 0.4886, 0.4553, 0.6484, 0.6486, 0.668, 0.6669, 0.5869, 0.1856, 0.7696, 0.6457, 0.6402, 0.6407, 0.123, 0.9029, 0.6599, 0.6251, 0.6302, 0.6609, 0.6316, 0.8913, 0.8595, 0.5667, 0.01729, 0.05373, 0.1679, 0.215, 0.6621, 0.6631, 0.6804, 0.5722, 0.5046, 0.7504, 0.472, 0.6455, 0.9425, 0.8283, 0.7781, 0.07003, 0.2974, 0.0, 0.5059, 0.795, 0.6552, 0.2167, 0.6676, 0.933, 0.0, 0.01053, 0.8894, 0.9391, 0.8047, 0.8163, 0.9232, 0.7732, 0.8887, 0.3026, 0.7688, 0.8712, 0.8439, 0.773, 0.8803, 0.5374, 0.2901, 0.6673, 0.667, 0.6098, 0.3576, 0.8775, 0.7428, 0.6757, 0.6676, 0.9076, 0.6504, 0.5144, 0.4709, 0.8601, 0.4458]): _vg.add([_i], _w, 'REPLACE')
_vg = ob_cube.vertex_groups.new(name='Bone.005')
for _i, _w in zip([6, 10, 11, 18, 19, 22, 23, 75, 76, 77, 79, 84, 86, 88, 89, 90, 96, 97, 98, 102, 168, 171, 177, 198, 200, 203, 233, 239, 240, 243, 244, 245, 246, 249, 254, 281, 282, 283, 286, 287, 304, 355, 356, 359, 360, 381, 384, 386, 387, 394, 395, 409, 414, 444, 458, 466, 467], [0.05372, 0.3621, 0.2898, 0.06108, 0.005958, 0.1356, 0.08676, 0.02764, 0.01223, 0.7885, 0.2584, 0.9485, 0.4731, 0.8089, 0.06189, 0.07822, 0.002109, 0.234, 0.01205, 0.05042, 0.104, 0.03806, 0.006823, 0.7688, 0.2131, 0.07802, 0.03268, 0.2073, 0.09094, 0.8283, 0.04785, 0.7441, 0.0003008, 0.2618, 0.1269, 0.03562, 0.6601, 0.4622, 0.8873, 0.6624, 0.8653, 0.1054, 0.1884, 0.05176, 0.1016, 0.1144, 0.07673, 0.04376, 0.0162, 0.1083, 0.1755, 0.05098, 0.06571, 0.9286, 0.01662, 0.01662, 0.06571]): _vg.add([_i], _w, 'REPLACE')
_vg = ob_cube.vertex_groups.new(name='Bone.006')
for _i, _w in zip([6, 7, 10, 11, 18, 19, 22, 23, 52, 53, 54, 55, 56, 57, 58, 59, 60, 61, 62, 63, 73, 75, 77, 79, 86, 139, 175, 177, 188, 189, 190, 191, 192, 193, 198, 223, 238, 280, 281, 282, 283, 286, 287, 304, 355, 356, 359, 360, 373, 374, 375, 376, 377, 378, 381, 384, 386, 387, 394, 395], [0.2788, 0.2859, 0.377, 0.6168, 0.7132, 0.7396, 0.8115, 0.8899, 0.9517, 0.9571, 0.9888, 0.9909, 0.9321, 0.9804, 0.9642, 0.9496, 0.01834, 0.4638, 0.09694, 0.1881, 0.01611, 0.09339, 0.06955, 0.07456, 0.007825, 0.004873, 0.7857, 0.9653, 0.9439, 0.9971, 0.9544, 0.9682, 0.05028, 0.08697, 0.01015, 0.004113, 0.02852, 0.1031, 0.1542, 0.2329, 0.1707, 0.09946, 0.1357, 0.0989, 0.6286, 0.345, 0.8094, 0.7015, 0.9702, 0.9626, 0.9744, 0.9267, 0.4222, 0.04953, 0.09163, 0.1343, 0.01917, 0.01032, 0.319, 0.1933]): _vg.add([_i], _w, 'REPLACE')
_vg = ob_cube.vertex_groups.new(name='Bone.007')
for _i, _w in zip([56, 58, 59, 60, 61, 62, 63, 64, 65, 66, 67, 190, 191, 192, 193, 194, 195, 256, 257, 258, 259, 270, 271, 376, 377, 378, 380, 388, 398, 405], [0.06564, 0.01987, 0.05064, 0.9645, 0.5364, 0.9017, 0.8099, 0.9752, 0.9672, 0.9806, 0.9518, 0.03767, 0.01307, 0.9493, 0.911, 0.9754, 0.9676, 0.04623, 0.05309, 0.0175, 0.02011, 0.0527, 0.003817, 0.07177, 0.578, 0.9489, 0.9778, 0.07228, 0.04089, 0.9536]): _vg.add([_i], _w, 'REPLACE')
_vg = ob_cube.vertex_groups.new(name='Bone.008')
for _i, _w in zip([65, 67, 194, 195, 256, 257, 258, 259, 260, 261, 262, 263, 264, 265, 266, 270, 271, 272, 273, 274, 328, 329, 333, 343, 344, 345, 346, 347, 348, 349, 351, 352, 353, 354, 379, 388, 389, 390, 391, 393, 398, 405], [0.006207, 0.04651, 0.008014, 0.01103, 0.9398, 0.7865, 0.9586, 0.8792, 0.8541, 0.142, 0.7542, 0.05993, 0.2034, 0.03769, 0.1071, 0.9157, 0.9638, 0.8233, 0.3388, 0.09154, 0.05039, 0.008982, 0.003401, 0.9464, 0.9317, 0.1665, 0.1944, 0.8812, 0.8705, 0.01699, 0.06486, 0.01515, 0.005558, 0.05024, 0.9404, 0.8005, 0.03483, 0.03443, 0.1561, 0.797, 0.9465, 0.04855]): _vg.add([_i], _w, 'REPLACE')
_vg = ob_cube.vertex_groups.new(name='Bone.009')
for _i, _w in zip([260, 261, 262, 263, 264, 265, 266, 267, 268, 269, 272, 273, 274, 275, 276, 277, 328, 329, 330, 331, 335, 344, 351, 352, 379, 389, 390, 391, 392, 393, 399, 401], [0.09712, 0.2062, 0.1481, 0.1562, 0.6158, 0.5808, 0.6497, 0.4704, 0.02831, 0.04127, 0.07108, 0.3237, 0.7157, 0.4975, 0.06871, 0.004134, 0.1749, 0.1577, 0.06452, 0.1401, 0.03064, 0.007315, 0.1317, 0.07625, 0.007106, 0.1846, 0.4055, 0.6226, 0.5745, 0.1351, 0.1234, 0.1288]): _vg.add([_i], _w, 'REPLACE')
_vg = ob_cube.vertex_groups.new(name='Bone.010')
for _i, _w in zip([261, 263, 264, 265, 266, 267, 268, 269, 274, 275, 276, 277, 328, 329, 330, 331, 332, 389, 390, 391, 392, 393, 399, 401], [0.02143, 0.02123, 0.1108, 0.1308, 0.1912, 0.4041, 0.2014, 0.1583, 0.02348, 0.4963, 0.08432, 0.1479, 0.4945, 0.6132, 0.4817, 0.4604, 0.4977, 0.5922, 0.08398, 0.163, 0.2263, 0.006087, 0.5234, 0.00322]): _vg.add([_i], _w, 'REPLACE')
_vg = ob_cube.vertex_groups.new(name='Bone.011')
for _i, _w in zip([261, 264, 265, 266, 267, 268, 269, 274, 276, 277, 328, 329, 330, 331, 332, 389, 390, 391, 392, 399], [0.001724, 0.05381, 0.08998, 0.02695, 0.03554, 0.7489, 0.7841, 0.1042, 0.8313, 0.8172, 0.2749, 0.1965, 0.4396, 0.3566, 0.4939, 0.1767, 0.006931, 0.0423, 0.07125, 0.3227]): _vg.add([_i], _w, 'REPLACE')
_vg = ob_cube.vertex_groups.new(name='Bone.012')
for _i, _w in zip([257, 259, 261, 262, 263, 265, 267, 272, 273, 274, 331, 333, 335, 336, 340, 344, 345, 346, 347, 348, 349, 350, 351, 352, 353, 354, 388, 390, 392, 393, 401, 403, 406], [0.07214, 0.0633, 0.4633, 0.06523, 0.7024, 0.1237, 0.07224, 0.07049, 0.3315, 0.03209, 0.002977, 0.2004, 0.6549, 0.1116, 0.02703, 0.006201, 0.7836, 0.6463, 0.09153, 0.09056, 0.03473, 0.48, 0.4104, 0.7516, 0.8267, 0.1887, 0.04089, 0.3796, 0.08874, 0.007366, 0.4598, 0.05588, 0.02031]): _vg.add([_i], _w, 'REPLACE')
_vg = ob_cube.vertex_groups.new(name='Bone.013')
for _i, _w in zip([257, 261, 263, 333, 334, 335, 336, 337, 339, 340, 341, 342, 345, 346, 349, 350, 351, 352, 353, 354, 388, 390, 400, 401, 403, 404, 406], [0.08611, 0.1016, 0.01778, 0.5833, 0.9575, 0.2372, 0.8626, 0.05697, 0.1715, 0.5096, 0.553, 0.1962, 0.01818, 0.139, 0.9159, 0.5067, 0.2837, 0.1019, 0.1258, 0.7072, 0.08103, 0.04619, 0.986, 0.2704, 0.5416, 0.9313, 0.9439]): _vg.add([_i], _w, 'REPLACE')
_vg = ob_cube.vertex_groups.new(name='Bone.014')
for _i, _w in zip([333, 334, 335, 337, 338, 339, 340, 341, 342, 351, 354, 401, 402, 403, 404], [0.1704, 0.005957, 0.0327, 0.9423, 1.006, 0.8026, 0.4434, 0.4415, 0.7995, 0.07105, 0.02345, 0.08271, 0.9775, 0.376, 0.06797]): _vg.add([_i], _w, 'REPLACE')
_vg = ob_cube.vertex_groups.new(name='Bone.015')
for _i, _w in zip([4, 5, 8, 9, 16, 17, 20, 21, 25, 27, 72, 74, 75, 76, 77, 78, 79, 85, 87, 89, 91, 102, 134, 138, 171, 174, 176, 178, 179, 197, 199, 205, 238, 239, 240, 243, 244, 245, 246, 249, 281, 305, 308, 309, 310, 311, 326, 357, 358, 361, 362, 363, 381, 382, 383, 384, 386, 387, 395, 396, 397], [0.09922, 0.1878, 0.9527, 0.7728, 0.0873, 0.1865, 0.9367, 0.8126, 0.07236, 0.1166, 0.055, 0.1213, 0.04726, 0.797, 0.008391, 0.5765, 0.0499, 0.9512, 0.5487, 0.7755, 0.07677, 0.1014, 0.01165, 0.003304, 0.03853, 0.09186, 0.9029, 0.05004, 0.05409, 0.833, 0.2285, 0.05627, 0.0843, 0.1761, 0.1611, 0.07193, 0.06923, 0.05919, 9.137e-05, 0.01254, 0.006323, 0.9809, 0.07394, 0.1513, 0.9204, 0.7243, 0.9358, 0.6033, 0.5667, 0.587, 0.1026, 0.119, 0.06304, 0.3279, 0.3145, 0.03462, 0.1618, 0.1141, 0.01081, 0.5292, 0.5544]): _vg.add([_i], _w, 'REPLACE')
_vg = ob_cube.vertex_groups.new(name='Bone.016')
for _i, _w in zip([4, 5, 9, 16, 17, 20, 21, 24, 25, 26, 27, 28, 29, 30, 31, 72, 74, 137, 138, 174, 176, 178, 179, 180, 181, 222, 308, 309, 311, 357, 358, 361, 362, 363, 364, 365, 366, 383, 396, 397, 415, 416, 417, 418, 419, 420, 421, 422], [0.2167, 0.09623, 0.05105, 0.3325, 0.2215, 0.05794, 0.09856, 0.9525, 0.7723, 0.984, 0.8553, 0.1212, 0.05404, 0.09412, 0.06065, 0.03935, 0.01351, 0.005594, 0.007698, 0.2655, 0.07705, 0.6384, 0.9328, 0.06353, 0.02764, 0.001514, 0.09766, 0.05507, 0.01024, 0.08382, 0.3133, 0.2148, 0.8775, 0.8043, 0.989, 0.06041, 0.4344, 0.05111, 0.03781, 0.1283, 0.9526, 0.9511, 0.9088, 0.8765, 0.927, 0.9028, 0.9628, 0.8928]): _vg.add([_i], _w, 'REPLACE')
_vg = ob_cube.vertex_groups.new(name='Bone.017')
for _i, _w in zip([28, 29, 30, 31, 32, 33, 34, 35, 180, 181, 182, 183, 365, 366, 367, 368, 415, 416, 417, 418, 419, 420, 421, 422], [0.8839, 0.9573, 0.9082, 0.9704, 0.9551, 0.1849, 0.991, 0.8244, 0.9373, 0.9685, 0.8309, 0.9492, 0.937, 0.5664, 0.1215, 0.9853, 0.03663, 0.04873, 0.08017, 0.09325, 0.06862, 0.07874, 0.02304, 0.08207]): _vg.add([_i], _w, 'REPLACE')
_vg = ob_cube.vertex_groups.new(name='Bone.018')
for _i, _w in zip([32, 33, 35, 36, 37, 38, 39, 40, 41, 182, 183, 184, 367, 369, 370, 371, 423, 424, 425, 426, 427, 447], [0.04132, 0.8149, 0.1748, 0.9858, 0.9974, 0.9842, 1.007, 0.002772, 0.0621, 0.1708, 0.05134, 0.9902, 0.8787, 0.9815, 0.9867, 0.0404, 0.9948, 0.9919, 0.992, 0.988, 0.9941, 0.9929]): _vg.add([_i], _w, 'REPLACE')
_vg = ob_cube.vertex_groups.new(name='Bone.019')
for _i, _w in zip([37, 40, 41, 42, 43, 44, 45, 47, 49, 185, 369, 371, 423, 424, 425, 427, 447], [0.04464, 0.9378, 0.8779, 0.9437, 0.9424, 0.0794, 0.09637, 0.002568, 0.001938, 0.9603, 0.01677, 0.9001, 0.04056, 0.006643, 0.03499, 0.03908, 0.03617]): _vg.add([_i], _w, 'REPLACE')
_vg = ob_cube.vertex_groups.new(name='Bone.020')
for _i, _w in zip([40, 41, 42, 43, 44, 45, 46, 47, 48, 49, 50, 51, 186, 371], [0.01699, 0.0559, 0.008808, 0.02182, 0.8574, 0.8018, 0.9399, 0.939, 0.2103, 0.2238, 0.1197, 0.01769, 0.9768, 0.04901]): _vg.add([_i], _w, 'REPLACE')
_vg = ob_cube.vertex_groups.new(name='Bone.021')
for _i, _w in zip([44, 45, 46, 47, 48, 49, 50, 51, 187], [0.06097, 0.09633, 0.0209, 0.01782, 0.7704, 0.7488, 0.8741, 0.9635, 0.9851]): _vg.add([_i], _w, 'REPLACE')
_vg = ob_cube.vertex_groups.new(name='Bone.022')
for _i, _w in zip([2, 3, 14, 15, 68, 69, 70, 71, 80, 81, 82, 83, 111, 113, 115, 135, 142, 196, 212, 235, 236, 241, 242, 278, 279, 284, 285, 288, 289, 290, 306, 307], [0.2888, 0.4704, 0.08236, 0.1471, 0.06892, 0.1751, 0.06814, 0.1795, 0.005801, 0.2913, 0.04844, 0.4414, 0.01483, 0.1242, 0.07177, 0.03977, 0.003178, 0.3108, 0.07966, 0.1081, 0.1141, 0.08789, 0.1342, 0.5175, 0.1639, 0.4785, 0.5522, 0.1161, 0.05731, 0.02438, 0.001563, 0.002773]): _vg.add([_i], _w, 'REPLACE')
_vg = ob_cube.vertex_groups.new(name='Bone.023')
for _i, _w in zip([2, 3, 14, 15, 69, 70, 71, 81, 83, 110, 111, 113, 115, 140, 145, 146, 147, 148, 149, 150, 151, 152, 173, 196, 210, 212, 223, 224, 225, 226, 227, 235, 236, 242, 278, 279, 284, 285, 288, 289, 292, 293, 294, 295], [0.2742, 0.2838, 0.8534, 0.8015, 0.04938, 4.99e-05, 0.06699, 0.07751, 0.123, 0.9763, 0.9392, 0.6967, 0.8371, 0.01469, 0.9234, 0.8754, 0.8648, 0.9232, 0.05755, 0.1166, 0.09951, 0.02146, 0.9755, 0.009076, 0.9847, 0.7717, 0.05379, 0.8873, 0.8733, 0.1166, 0.06596, 0.01101, 0.03388, 0.02962, 0.1488, 0.1222, 0.3557, 0.3073, 0.8054, 0.9094, 0.8564, 0.9264, 0.105, 0.05635]): _vg.add([_i], _w, 'REPLACE')
_vg = ob_cube.vertex_groups.new(name='Bone.024')
for _i, _w in zip([145, 146, 147, 148, 149, 150, 151, 152, 153, 154, 155, 156, 157, 158, 159, 160, 161, 162, 163, 164, 224, 225, 226, 227, 228, 229, 230, 231, 232, 292, 293, 294, 295, 296, 297, 298, 299, 300, 301, 452], [0.07434, 0.117, 0.08893, 0.06347, 0.9422, 0.8824, 0.8974, 0.9636, 0.9961, 0.9913, 0.9939, 0.997, 0.9662, 0.9815, 0.9758, 0.9508, 0.06714, 0.405, 0.3905, 0.01789, 0.1103, 0.1083, 0.8828, 0.9324, 0.9931, 0.9944, 0.9837, 0.9555, 0.07044, 0.1166, 0.06625, 0.8922, 0.9432, 0.9924, 0.9973, 0.9929, 0.9833, 0.4252, 0.05023, 0.1069]): _vg.add([_i], _w, 'REPLACE')
_vg = ob_cube.vertex_groups.new(name='Bone.025')
for _i, _w in zip([157, 160, 161, 162, 163, 164, 165, 231, 232, 300, 301, 302, 428, 429, 430, 431, 434, 435, 436, 452], [0.01567, 0.04552, 0.9147, 0.612, 0.6029, 0.9445, 0.1034, 0.03575, 0.9128, 0.6055, 0.9269, 0.06724, 0.2091, 0.02223, 0.5893, 0.4947, 0.08384, 0.1641, 0.8616, 0.8563]): _vg.add([_i], _w, 'REPLACE')
_vg = ob_cube.vertex_groups.new(name='Bone.026')
for _i, _w in zip([165, 166, 167, 302, 303, 428, 429, 430, 431, 434, 435, 436, 452], [0.8968, 0.9807, 0.9952, 0.9325, 0.9776, 0.7987, 0.9643, 0.4082, 0.5113, 0.9163, 0.8342, 0.1312, 0.02351]): _vg.add([_i], _w, 'REPLACE')
_vg = ob_cube.vertex_groups.new(name='Bone.027')
for _i, _w in zip([0, 1, 2, 3, 12, 13, 68, 69, 70, 71, 80, 81, 82, 83, 108, 112, 113, 114, 115, 118, 119, 134, 137, 138, 141, 196, 211, 212, 214, 222, 235, 236, 241, 242, 251, 255, 278, 279, 284, 285, 288, 306, 307, 312, 313, 314, 315, 324, 325], [0.1661, 0.1504, 0.02684, 0.003982, 0.05837, 0.04365, 0.4596, 0.1995, 0.5504, 0.3076, 0.5261, 0.3016, 0.6162, 0.2395, 0.003477, 0.2047, 0.07954, 0.1161, 0.03527, 0.02976, 0.0006424, 0.05788, 0.004497, 0.044, 0.05704, 0.3501, 0.2022, 0.06691, 0.03436, 0.007115, 0.2928, 0.5018, 0.3897, 0.5998, 0.01172, 0.981, 0.07019, 0.09472, 0.05757, 0.05601, 0.0004025, 0.4407, 0.5146, 0.2227, 0.189, 0.09652, 0.04528, 0.06199, 0.001131]): _vg.add([_i], _w, 'REPLACE')
_vg = ob_cube.vertex_groups.new(name='Bone.028')
for _i, _w in zip([0, 1, 12, 13, 68, 69, 70, 71, 80, 82, 83, 108, 109, 112, 114, 116, 117, 118, 119, 120, 122, 123, 133, 134, 137, 138, 141, 172, 209, 211, 213, 214, 215, 216, 222, 235, 236, 241, 242, 306, 307, 312, 313, 314, 315, 316, 317, 318, 319, 324, 325], [0.6763, 0.7114, 0.8963, 0.919, 0.1488, 0.05427, 0.1515, 0.06228, 0.3035, 0.253, 0.02579, 0.9387, 0.9883, 0.7169, 0.8463, 0.8642, 0.9768, 0.8395, 0.8612, 0.07598, 0.0721, 0.0328, 0.05275, 0.05591, 0.08346, 0.09092, 0.01611, 0.9804, 0.9808, 0.7494, 0.893, 0.8517, 0.05056, 0.04827, 0.121, 0.08679, 0.1061, 0.08121, 0.1251, 0.3566, 0.2705, 0.6772, 0.7559, 0.8436, 0.9295, 0.8504, 0.9155, 0.06664, 0.05818, 0.04325, 0.01333]): _vg.add([_i], _w, 'REPLACE')
_vg = ob_cube.vertex_groups.new(name='Bone.029')
for _i, _w in zip([116, 118, 119, 120, 121, 122, 123, 124, 125, 126, 127, 128, 129, 213, 214, 215, 216, 217, 218, 219, 220, 314, 316, 317, 318, 319, 320, 321, 322, 323, 445, 448], [0.1271, 0.1109, 0.1091, 0.9223, 0.9761, 0.924, 0.9578, 0.9795, 0.9866, 0.9789, 0.9958, 0.4348, 0.2091, 0.1047, 0.09863, 0.9485, 0.9484, 0.971, 0.989, 0.06821, 0.1114, 0.001537, 0.1169, 0.07739, 0.931, 0.9415, 0.9776, 1.002, 0.4467, 0.4977, 0.1409, 0.4005]): _vg.add([_i], _w, 'REPLACE')
_vg = ob_cube.vertex_groups.new(name='Bone.030')
for _i, _w in zip([128, 129, 217, 219, 220, 322, 323, 372, 385, 432, 433, 445, 448, 449], [0.5562, 0.7491, 0.004334, 0.9159, 0.8651, 0.5761, 0.4609, 0.01071, 0.0534, 0.05953, 0.02677, 0.8277, 0.5798, 0.03693]): _vg.add([_i], _w, 'REPLACE')
_vg = ob_cube.vertex_groups.new(name='Bone.031')
for _i, _w in zip([129, 130, 131, 132, 323, 372, 385, 432, 433, 437, 438, 445, 446, 449, 450, 451], [0.03349, 0.9944, 0.9881, 0.993, 0.03263, 0.9592, 0.9307, 0.937, 0.9591, 0.9902, 0.9784, 0.01256, 0.973, 0.9576, 0.9985, 0.999]): _vg.add([_i], _w, 'REPLACE')
_vg = ob_cube.vertex_groups.new(name='Bone.033')
for _i, _w in zip([92, 93, 94, 96, 99, 104, 106, 169, 202, 204, 207, 221, 233, 248, 250, 407, 409, 411, 414, 453, 454, 455, 456, 457, 458, 459, 460, 461, 462, 463], [0.6927, 0.0, 0.5466, 0.5002, 0.2486, 0.354, 0.677, 0.3158, 0.574, 0.3133, 0.8629, 0.3032, 0.008866, 0.3077, 0.6484, 0.2535, 0.2581, 0.2877, 0.225, 0.03323, 0.6732, 0.9658, 0.6985, 0.7495, 0.2644, 0.0, 0.0, 0.0, 0.0, 0.0]): _vg.add([_i], _w, 'REPLACE')
_vg = ob_cube.vertex_groups.new(name='Bone.032')
for _i, _w in zip([92, 93, 94, 95, 96, 97, 98, 99, 100, 104, 106, 107, 168, 169, 171, 201, 202, 203, 204, 207, 221, 233, 247, 248, 249, 250, 253, 254, 327, 407, 409, 411, 413, 414, 439, 440, 442, 443, 453, 454, 455, 456, 457, 458, 459, 460, 461, 462, 463, 464, 465, 466, 467], [0.7229, 0.0, 0.677, 0.0, 0.677, 0.323, 0.6331, 0.6542, 0.0, 0.677, 0.677, 0.0, 0.411, 0.3134, 0.3104, 0.0, 0.677, 0.3959, 0.6355, 0.3558, 0.677, 0.5662, 0.3042, 0.627, 0.04722, 0.6218, 0.9591, 0.09562, 0.2925, 0.677, 0.677, 0.6875, 0.677, 0.677, 0.3191, 0.0, 0.0, 0.677, 0.0, 0.781, 0.8892, 0.8281, 0.3359, 0.677, 0.0, 0.0, 0.0, 0.0, 0.0, 0.0, 0.0, 0.0, 0.0]): _vg.add([_i], _w, 'REPLACE')
_vg = ob_cube.vertex_groups.new(name='Bone.034')
for _i, _w in zip([93, 95, 100, 101, 102, 103, 105, 107, 170, 171, 201, 205, 206, 208, 234, 245, 248, 249, 250, 253, 408, 410, 412, 440, 453, 454, 455, 459, 460, 461, 462, 463, 464, 465, 466, 467], [0.677, 0.354, 0.602, 0.1492, 0.6037, 0.6554, 0.677, 0.677, 0.354, 0.3804, 0.677, 0.5494, 0.677, 0.677, 0.4908, 0.0, 0.0, 0.0, 0.0, 0.0, 0.5696, 0.6807, 0.8911, 0.1699, 0.0, 0.0, 0.0, 0.677, 0.6768, 0.677, 0.7042, 0.8572, 0.677, 0.677, 1.0, 0.677]): _vg.add([_i], _w, 'REPLACE')
_vg = ob_cube.vertex_groups.new(name='Bone.035')
for _i, _w in zip([88, 93, 95, 96, 100, 103, 105, 107, 201, 206, 208, 248, 453, 455, 456, 457, 459, 460, 461, 462, 463, 464, 465, 466], [0.0, 0.677, 0.677, 0.0, 0.3422, 0.677, 0.677, 0.677, 0.7358, 0.677, 0.677, 0.0, 0.0, 0.0, 0.0, 0.0, 0.8224, 0.677, 0.8045, 0.677, 0.677, 0.0, 0.3962, 0.2697]): _vg.add([_i], _w, 'REPLACE')
_m = ob_cube.modifiers.new('Armature', 'ARMATURE')
_m.object = ob_armature
ob_plane.location = (0.0539, -0.2583, -0.01016)
ob_plane.lineart.crease_threshold = 0.0
ob_sun_001.location = (-0.5499, 0.9321, 3.633)
ob_sun_001.lineart.crease_threshold = 0.0
ob_sun.location = (0.01261, -5.188, 3.819)
ob_sun.rotation_euler = (0.9903, 0.1137, -0.07239)
ob_sun.lineart.crease_threshold = 0.0

# ---- collection membership
col_collection_1.objects.link(ob_camera)
col_collection_1.objects.link(ob_armature)
col_collection_1.objects.link(ob_cube)
col_collection_1.objects.link(ob_plane)
col_collection_1.objects.link(ob_sun_001)
col_collection_1.objects.link(ob_sun)

# ---- scene / render settings (as saved in the file)
scene.camera = ob_camera
scene.frame_start = 1; scene.frame_end = 40; scene.frame_set(33)
scene.render.engine = 'BLENDER_EEVEE_NEXT'
scene.render.resolution_x = 640
scene.render.resolution_y = 640
scene.render.fps = 30
scene.render.dither_intensity = 0.0
scene.cycles.use_denoising = False
scene.cycles.samples = 10
scene.cycles.sampling_pattern = 'TABULATED_SOBOL'
scene.cycles.light_sampling_threshold = 0.0
scene.cycles.use_adaptive_sampling = False
scene.cycles.use_light_tree = False
scene.cycles.blur_glossy = 0.0
scene.cycles.pixel_filter_type = 'GAUSSIAN'
scene.cycles.sample_clamp_indirect = 0.0
scene.view_settings.view_transform = 'Standard'
bpy.context.view_layer.update()
